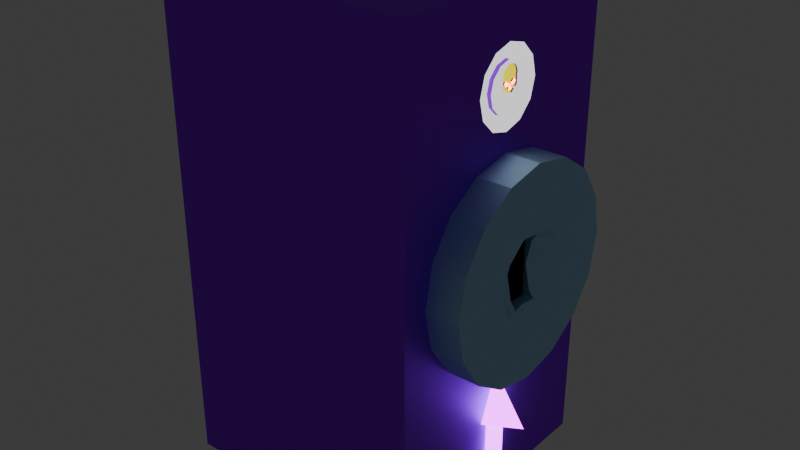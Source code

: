 # Source: CoinTaker.blend  (saved by Blender 4.5.88; exported with 4.5.12 LTS)
import bpy
from mathutils import Matrix  # noqa: F401  (used for matrix-valued properties, if any)

bpy.ops.wm.read_factory_settings(use_empty=True)
scene = bpy.context.scene
scene.name = 'Scene'

# ---- collections
col_collection = bpy.data.collections.new('Collection'); scene.collection.children.link(col_collection)

# ---- materials (node trees are filled in below, after node groups)
mat_body = bpy.data.materials.new('Body')
mat_body.alpha_threshold = 0.0
mat_body.preview_render_type = 'CUBE'
mat_body.roughness = 0.5
mat_body.line_color = (0.0, 0.0, 0.0, 1.0)
mat_skull = bpy.data.materials.new('Skull')
mat_skulleyes = bpy.data.materials.new('SkullEyes')
mat_material = bpy.data.materials.new('Material')
mat_material_001 = bpy.data.materials.new('Material.001')
mat_material_002 = bpy.data.materials.new('Material.002')
mat_material_003 = bpy.data.materials.new('Material.003')

# ---- material node trees
mat_body.use_nodes = True; mat_body.node_tree.nodes.clear()
_N = mat_body.node_tree.nodes; _L = mat_body.node_tree.links
n0 = _N.new('ShaderNodeOutputMaterial'); n0.name = 'Material Output'; n0.location = (200, 100)
n1 = _N.new('ShaderNodeBsdfMetallic'); n1.name = 'Metallic BSDF'; n1.location = (-200, 100)
n1.inputs[0].default_value = (0.3734, 0.0, 1.0, 1.0)
n1.inputs[4].default_value = 0.5648
_L.new(n1.outputs[0], n0.inputs[0])
n0.is_active_output = True
mat_skull.use_nodes = True; mat_skull.node_tree.nodes.clear()
_N = mat_skull.node_tree.nodes; _L = mat_skull.node_tree.links
n0 = _N.new('ShaderNodeBsdfPrincipled'); n0.name = 'Principled BSDF'; n0.location = (-200, 100)
n0.inputs[0].default_value = (1.0, 0.7925, 0.0, 1.0)
n0.inputs[1].default_value = 1.0
n0.inputs[2].default_value = 1.0
n0.inputs[27].default_value = (1.0, 0.8564, 0.0, 1.0)
n0.inputs[28].default_value = 1.0
n1 = _N.new('ShaderNodeOutputMaterial'); n1.name = 'Material Output'; n1.location = (200, 100)
_L.new(n0.outputs[0], n1.inputs[0])
n1.is_active_output = True
mat_skulleyes.use_nodes = True; mat_skulleyes.node_tree.nodes.clear()
_N = mat_skulleyes.node_tree.nodes; _L = mat_skulleyes.node_tree.links
n0 = _N.new('ShaderNodeBsdfPrincipled'); n0.name = 'Principled BSDF'; n0.location = (-200, 100)
n0.inputs[0].default_value = (0.8, 0.0009995, 0.0, 1.0)
n0.inputs[27].default_value = (1.0, 0.1714, 0.0, 1.0)
n0.inputs[28].default_value = 15.2
n1 = _N.new('ShaderNodeOutputMaterial'); n1.name = 'Material Output'; n1.location = (200, 100)
_L.new(n0.outputs[0], n1.inputs[0])
n1.is_active_output = True
mat_material.use_nodes = True; mat_material.node_tree.nodes.clear()
_N = mat_material.node_tree.nodes; _L = mat_material.node_tree.links
n0 = _N.new('ShaderNodeBsdfPrincipled'); n0.name = 'Principled BSDF'; n0.location = (-200, 100)
n0.inputs[0].default_value = (0.0262, 0.0, 0.2404, 1.0)
n0.inputs[1].default_value = 1.0
n0.inputs[2].default_value = 0.6204
n0.inputs[27].default_value = (0.2071, 0.2071, 0.2071, 1.0)
n0.inputs[28].default_value = 4.7
n1 = _N.new('ShaderNodeOutputMaterial'); n1.name = 'Material Output'; n1.location = (200, 100)
_L.new(n0.outputs[0], n1.inputs[0])
n1.is_active_output = True
mat_material_001.use_nodes = True; mat_material_001.node_tree.nodes.clear()
_N = mat_material_001.node_tree.nodes; _L = mat_material_001.node_tree.links
n0 = _N.new('ShaderNodeBsdfPrincipled'); n0.name = 'Principled BSDF'; n0.location = (-200, 100)
n0.inputs[0].default_value = (0.5151, 0.8004, 1.0, 1.0)
n0.inputs[1].default_value = 1.0
n0.inputs[2].default_value = 0.6574
n1 = _N.new('ShaderNodeOutputMaterial'); n1.name = 'Material Output'; n1.location = (200, 100)
_L.new(n0.outputs[0], n1.inputs[0])
n1.is_active_output = True
mat_material_002.use_nodes = True; mat_material_002.node_tree.nodes.clear()
_N = mat_material_002.node_tree.nodes; _L = mat_material_002.node_tree.links
n0 = _N.new('ShaderNodeBsdfPrincipled'); n0.name = 'Principled BSDF'; n0.location = (-200, 100)
n0.inputs[27].default_value = (0.6983, 0.0, 1.0, 1.0)
n0.inputs[28].default_value = 6.6
n1 = _N.new('ShaderNodeOutputMaterial'); n1.name = 'Material Output'; n1.location = (200, 100)
_L.new(n0.outputs[0], n1.inputs[0])
n1.is_active_output = True
mat_material_003.use_nodes = True; mat_material_003.node_tree.nodes.clear()
_N = mat_material_003.node_tree.nodes; _L = mat_material_003.node_tree.links
n0 = _N.new('ShaderNodeBsdfPrincipled'); n0.name = 'Principled BSDF'; n0.location = (-200, 100)
n0.inputs[0].default_value = (0.0, 0.0, 0.0, 1.0)
n0.inputs[2].default_value = 1.0
n1 = _N.new('ShaderNodeOutputMaterial'); n1.name = 'Material Output'; n1.location = (200, 100)
_L.new(n0.outputs[0], n1.inputs[0])
n1.is_active_output = True

# ---- world
world_world = bpy.data.worlds.new('World'); scene.world = world_world
world_world.use_nodes = True; world_world.node_tree.nodes.clear()
_N = world_world.node_tree.nodes; _L = world_world.node_tree.links
n0 = _N.new('ShaderNodeOutputWorld'); n0.name = 'World Output'; n0.location = (200, 100)
n1 = _N.new('ShaderNodeBackground'); n1.name = 'Background'; n1.location = (-200, 100)
n1.inputs[0].default_value = (0.05088, 0.05088, 0.05088, 1.0)
_L.new(n1.outputs[0], n0.inputs[0])
n0.is_active_output = True
world_world.color = (0.05088, 0.05088, 0.05088)
world_world.sun_shadow_jitter_overblur = 0.0

# ---- meshes
me_cube = bpy.data.meshes.new('Cube')
me_cube.from_pydata([(1.0, 1.0, 1.206), (0.9876, -0.05025, 1.219), (0.9992, 0.08634, 1.394), (0.9876, -0.07038, 1.245), (0.9876, -0.03551, 1.217), (1.0, 1.0, -0.7942), (0.9876, -0.03636, 1.211), (0.9992, -0.005289, 1.419), (0.9876, -0.01112, 1.191), (0.9992, 0.1534, 1.327), (0.9876, 0.03233, 1.191), (1.0, -1.0, 1.206), (0.9992, 0.178, 1.235), (0.9876, -0.06556, 1.256), (1.0, -1.0, -0.7942), (0.9876, -0.06953, 1.28), (-1.0, 1.0, 1.0), (0.9876, -0.06499, 1.285), (0.9876, -0.06839, 1.322), (0.9992, 0.1534, 1.144), (-1.0, 1.0, -1.0), (0.9876, -0.06329, 1.338), (0.9876, -0.05419, 1.357), (0.9992, 0.08634, 1.077), (0.9876, -0.03422, 1.374), (0.9992, -0.005289, 1.052), (-1.0, -1.0, 1.0), (0.9876, -0.009484, 1.383), (0.9876, 0.02715, 1.384), (-1.0, -1.0, -1.0), (0.9992, -0.09692, 1.077), (0.9876, 0.05777, 1.373), (1.0, -1.0, 1.9), (0.9876, 0.07819, 1.35), (0.9876, 0.09038, 1.317), (0.9992, -0.164, 1.144), (0.9876, 0.08471, 1.284), (-1.0, -1.0, 1.9), (0.9876, 0.09066, 1.28), (0.9992, -0.1885, 1.235), (0.9876, 0.08527, 1.257), (1.0, 1.0, 1.9), (0.9876, 0.0918, 1.247), (0.9992, -0.164, 1.327), (0.9876, 0.07422, 1.22), (-1.0, 1.0, 1.9), (0.9876, 0.05522, 1.216), (0.9992, -0.09692, 1.394), (0.9876, 0.05721, 1.212), (0.9492, 0.1143, 1.443), (0.9876, 0.0101, 1.255), (0.9664, 0.1358, 1.48), (0.9876, 0.0138, 1.253), (0.9492, -0.005289, 1.475), (0.9876, 0.01749, 1.251), (-1.0, 1.0, -1.9), (0.9876, 0.02159, 1.235), (-1.0, -1.0, -1.9), (0.9876, 0.02911, 1.224), (0.9664, -0.005289, 1.518), (1.0, 1.0, -1.9), (0.9876, 0.02829, 1.221), (1.0, -1.0, -1.9), (0.9876, 0.02022, 1.214), (0.9492, 0.2019, 1.355), (0.9876, 0.01598, 1.214), (0.9664, 0.2391, 1.377), (0.9876, 0.01257, 1.22), (0.9492, 0.2339, 1.235), (0.9876, 0.009967, 1.221), (0.9664, 0.2769, 1.235), (0.9876, 0.00778, 1.219), (0.9492, 0.2019, 1.116), (0.9876, 0.005592, 1.215), (0.9664, 0.2391, 1.094), (0.9876, 0.0001227, 1.215), (0.9492, 0.1143, 1.028), (0.9876, -0.007808, 1.223), (0.9876, -0.006987, 1.226), (0.9664, 0.1358, 0.9911), (0.9876, -0.001655, 1.235), (0.9492, -0.005289, 0.9963), (0.9876, 0.002037, 1.245), (0.9664, -0.005289, 0.9533), (0.9492, -0.1249, 1.028), (0.9876, 0.003814, 1.252), (0.9664, -0.1464, 0.9911), (0.9876, 0.05781, 1.279), (0.9876, 0.05272, 1.28), (0.9492, -0.2125, 1.116), (0.9664, -0.2497, 1.094), (0.9876, 0.04944, 1.277), (0.9876, 0.03106, 1.264), (0.9492, -0.2445, 1.235), (0.9664, -0.2875, 1.235), (0.9876, 0.02729, 1.262), (0.9492, -0.2125, 1.355), (0.9876, 0.02089, 1.264), (0.9664, -0.2497, 1.377), (0.9876, 0.01826, 1.262), (0.9492, -0.1249, 1.443), (0.9876, 0.01958, 1.259), (0.9664, -0.1464, 1.48), (0.9876, 0.02647, 1.248), (0.9876, 0.02975, 1.245), (0.9691, -0.005289, 1.419), (0.9876, 0.03746, 1.243), (0.9492, -0.005289, 1.439), (0.9492, 0.09662, 1.412), (0.9876, 0.0455, 1.243), (0.9876, 0.05042, 1.245), (0.9691, 0.08634, 1.394), (0.9876, 0.0624, 1.251), (0.9492, 0.1712, 1.337), (0.9691, 0.1534, 1.327), (0.9876, 0.06503, 1.255), (0.9492, 0.1985, 1.235), (0.9876, 0.06667, 1.264), (0.9691, 0.178, 1.235), (0.9876, 0.06699, 1.271), (0.9876, 0.06503, 1.274), (0.9492, 0.1712, 1.134), (0.9691, 0.1534, 1.144), (0.9876, 0.001137, 1.261), (0.9876, -0.04507, 1.258), (0.9492, 0.09662, 1.059), (0.9876, 0.001206, 1.263), (0.9691, 0.08634, 1.077), (0.9492, -0.005289, 1.032), (0.9876, -0.0006932, 1.265), (0.9691, -0.005289, 1.052), (0.9876, -0.003257, 1.263), (0.9876, -0.00639, 1.263), (0.9492, -0.1072, 1.059), (0.9691, -0.09692, 1.077), (0.9876, -0.01028, 1.263), (0.9876, -0.02842, 1.277), (0.9492, -0.1818, 1.134), (0.9691, -0.164, 1.144), (0.9876, -0.03269, 1.28), (0.9492, -0.2091, 1.235), (0.9876, -0.03545, 1.28), (0.9876, -0.03934, 1.277), (0.9691, -0.1885, 1.235), (0.9492, -0.1818, 1.337), (0.9876, -0.0456, 1.272), (0.9691, -0.164, 1.327), (0.9876, -0.04712, 1.27), (0.9492, -0.1072, 1.412), (0.9876, -0.04627, 1.263), (0.9691, -0.09692, 1.394), (0.9876, -0.04409, 1.253), (1.0, -0.2603, 1.088), (0.9876, -0.03782, 1.248), (1.0, -0.2918, 1.206), (0.9876, -0.02794, 1.243), (0.9876, -0.02301, 1.242), (1.0, -0.1525, 0.9805), (1.0, 0.1419, 0.9805), (0.9876, -0.0175, 1.243), (1.0, 0.2812, 1.206), (0.9876, -0.01028, 1.244), (1.0, 0.2497, 1.088), (0.9876, -0.007814, 1.246), (1.0, -0.005289, 0.9411), (0.9876, -0.00601, 1.248), (1.0, -0.2997, 1.235), (0.9876, 0.001016, 1.258), (1.0, -0.1525, 1.49), (1.0, -0.2603, 1.383), (1.0, 0.1419, 1.49), (1.0, 0.2891, 1.235), (1.0, 0.2497, 1.383), (1.0, -0.005289, 1.53), (0.9992, -0.06839, 1.322), (0.9992, -0.03422, 1.374), (0.9992, -0.06329, 1.338), (0.9992, -0.05419, 1.357), (0.9992, 0.02715, 1.384), (0.9992, 0.05777, 1.373), (0.9992, 0.09066, 1.28), (0.9992, 0.09038, 1.317), (0.9992, 0.08471, 1.284), (0.9992, 0.07819, 1.35), (0.9992, -0.06953, 1.28), (0.9992, -0.07038, 1.245), (0.9992, -0.06556, 1.256), (0.9992, -0.04712, 1.27), (0.9992, -0.0456, 1.272), (0.9992, -0.06499, 1.285), (0.9992, -0.05025, 1.219), (0.9992, -0.04627, 1.263), (0.9992, -0.04409, 1.253), (0.9992, -0.04507, 1.258), (0.9992, -0.03269, 1.28), (0.9992, -0.02794, 1.243), (0.9992, -0.03551, 1.217), (0.9992, -0.03636, 1.211), (0.9992, -0.03934, 1.277), (0.9992, -0.02842, 1.277), (0.9992, -0.03545, 1.28), (0.9992, -0.03782, 1.248), (0.9992, -0.02301, 1.242), (0.9992, -0.006987, 1.226), (0.9992, -0.007808, 1.223), (0.9992, -0.0175, 1.243), (0.9992, -0.01028, 1.263), (0.9992, -0.003257, 1.263), (0.9992, -0.0006932, 1.265), (0.9992, 0.001016, 1.258), (0.9992, 0.001206, 1.263), (0.9992, -0.00601, 1.248), (0.9992, 0.002037, 1.245), (0.9992, 0.001137, 1.261), (0.9992, 0.0001227, 1.215), (0.9992, -0.01112, 1.191), (0.9992, -0.001655, 1.235), (0.9992, -0.01028, 1.244), (0.9992, -0.007814, 1.246), (0.9992, -0.00639, 1.263), (0.9992, -0.009484, 1.383), (0.9992, 0.003814, 1.252), (0.9992, 0.005592, 1.215), (0.9992, 0.01598, 1.214), (0.9992, 0.01257, 1.22), (0.9992, 0.00778, 1.219), (0.9992, 0.009967, 1.221), (0.9992, 0.0138, 1.253), (0.9992, 0.0101, 1.255), (0.9992, 0.01826, 1.262), (0.9992, 0.01958, 1.259), (0.9992, 0.02089, 1.264), (0.9992, 0.02829, 1.221), (0.9992, 0.02911, 1.224), (0.9992, 0.02729, 1.262), (0.9992, 0.02159, 1.235), (0.9992, 0.02647, 1.248), (0.9992, 0.02022, 1.214), (0.9992, 0.01749, 1.251), (0.9992, 0.02975, 1.245), (0.9992, 0.03106, 1.264), (0.9992, 0.03746, 1.243), (0.9992, 0.0455, 1.243), (0.9992, 0.05522, 1.216), (0.9992, 0.05272, 1.28), (0.9992, 0.05721, 1.212), (0.9992, 0.05042, 1.245), (0.9992, 0.04944, 1.277), (0.9992, 0.06503, 1.255), (0.9992, 0.0624, 1.251), (0.9992, 0.08527, 1.257), (0.9992, 0.0918, 1.247), (0.9992, 0.07422, 1.22), (0.9992, 0.06667, 1.264), (0.9992, 0.06699, 1.271), (0.9992, 0.06503, 1.274), (0.9992, 0.03233, 1.191), (0.9992, 0.05781, 1.279)], [], [(0, 16, 45, 41), (14, 11, 26, 29), (29, 26, 16, 20), (29, 20, 55, 57), (152, 154, 11, 14, 5, 0, 160, 162, 158, 164, 157), (20, 16, 0, 5), (26, 11, 32, 37), (16, 26, 37, 45), (171, 160, 0, 41, 32, 11, 154, 166, 169, 168, 173, 170, 172), (41, 45, 37, 32), (55, 60, 62, 57), (5, 14, 62, 60), (20, 5, 60, 55), (14, 29, 57, 62), (118, 12, 19, 122), (127, 23, 25, 130), (116, 68, 64, 113), (143, 39, 43, 146), (130, 25, 30, 134), (114, 9, 12, 118), (150, 47, 7, 105), (146, 43, 47, 150), (134, 30, 35, 138), (122, 19, 23, 127), (138, 35, 39, 143), (181, 9, 2, 7, 220, 178, 179, 183), (194, 200, 198, 188, 187, 191, 193, 192, 201, 195, 202, 205, 217, 218, 211, 209, 213, 210, 208, 207, 219, 206, 199), (230, 236, 239, 241, 242, 246, 249, 248, 253, 254, 255, 257, 244, 247, 240, 234, 231, 229), (232, 233, 235, 238, 227, 228, 221, 212, 216, 203, 204, 214, 222, 225, 226, 224, 223, 237), (243, 245, 256, 215, 197, 196, 190, 185, 186, 184, 189, 174, 176, 177, 175, 220, 7, 47, 43, 39, 35, 30, 25, 23, 19, 12, 9, 181, 182, 180, 250, 251, 252), (144, 96, 93, 140), (133, 84, 81, 128), (121, 72, 68, 116), (148, 100, 96, 144), (107, 53, 100, 148), (137, 89, 84, 133), (125, 76, 72, 121), (111, 2, 9, 114), (113, 64, 49, 108), (140, 93, 89, 137), (128, 81, 76, 125), (49, 51, 59, 53), (173, 59, 51, 170), (64, 66, 51, 49), (170, 51, 66, 172), (68, 70, 66, 64), (172, 66, 70, 171), (72, 74, 70, 68), (160, 171, 70, 74, 162), (76, 79, 74, 72), (162, 74, 79, 158), (81, 83, 79, 76), (158, 79, 83, 164), (84, 86, 83, 81), (164, 83, 86, 157), (89, 90, 86, 84), (157, 86, 90, 152), (93, 94, 90, 89), (154, 152, 90, 94, 166), (96, 98, 94, 93), (166, 94, 98, 169), (100, 102, 98, 96), (169, 98, 102, 168), (53, 59, 102, 100), (168, 102, 59, 173), (105, 7, 2, 111), (111, 108, 107, 105), (114, 113, 108, 111), (118, 116, 113, 114), (122, 121, 116, 118), (127, 125, 121, 122), (130, 128, 125, 127), (134, 133, 128, 130), (138, 137, 133, 134), (143, 140, 137, 138), (146, 144, 140, 143), (150, 148, 144, 146), (105, 107, 148, 150), (108, 49, 53, 107), (4, 6, 8, 10, 48, 46, 44, 58, 61, 63, 65, 67, 69, 71, 73, 75, 77, 1), (142, 145, 188, 198), (13, 3, 1, 77, 78, 80, 82, 85, 50, 52, 54, 56, 58, 44, 42, 40, 38, 36, 87, 120, 119, 117, 115, 112, 110, 109, 106, 104, 103, 101, 99, 123, 167, 165, 163, 161, 159, 156, 155, 153, 151, 124), (129, 126, 88, 87, 36, 34, 33, 31, 28, 27, 24, 22, 21, 18, 17, 15, 13, 124, 149, 147, 145, 142, 141, 139, 136, 135, 132, 131), (91, 92, 240, 247), (141, 142, 198, 200), (99, 97, 95, 92, 91, 88, 126, 123), (18, 21, 176, 174), (48, 10, 256, 245), (6, 4, 196, 197), (36, 38, 180, 182), (21, 22, 177, 176), (8, 6, 197, 215), (38, 40, 250, 180), (24, 27, 220, 175), (10, 8, 215, 256), (40, 42, 251, 250), (27, 28, 178, 220), (3, 13, 186, 185), (42, 44, 252, 251), (28, 31, 179, 178), (13, 15, 184, 186), (44, 46, 243, 252), (31, 33, 183, 179), (15, 17, 189, 184), (46, 48, 245, 243), (1, 3, 185, 190), (33, 34, 181, 183), (17, 18, 174, 189), (22, 24, 175, 177), (4, 1, 190, 196), (34, 36, 182, 181), (92, 95, 234, 240), (145, 147, 187, 188), (95, 97, 231, 234), (147, 149, 191, 187), (97, 99, 229, 231), (52, 50, 228, 227), (149, 124, 193, 191), (99, 101, 230, 229), (54, 52, 227, 238), (123, 126, 210, 213), (101, 103, 236, 230), (56, 54, 238, 235), (124, 151, 192, 193), (103, 104, 239, 236), (58, 56, 235, 233), (151, 153, 201, 192), (104, 106, 241, 239), (61, 58, 233, 232), (153, 155, 195, 201), (106, 109, 242, 241), (63, 61, 232, 237), (155, 156, 202, 195), (109, 110, 246, 242), (65, 63, 237, 223), (156, 159, 205, 202), (110, 112, 249, 246), (67, 65, 223, 224), (159, 161, 217, 205), (112, 115, 248, 249), (69, 67, 224, 226), (161, 163, 218, 217), (115, 117, 253, 248), (71, 69, 226, 225), (163, 165, 211, 218), (117, 119, 254, 253), (73, 71, 225, 222), (165, 167, 209, 211), (119, 120, 255, 254), (75, 73, 222, 214), (167, 123, 213, 209), (120, 87, 257, 255), (77, 75, 214, 204), (78, 77, 204, 203), (80, 78, 203, 216), (82, 80, 216, 212), (126, 129, 208, 210), (85, 82, 212, 221), (129, 131, 207, 208), (50, 85, 221, 228), (131, 132, 219, 207), (132, 135, 206, 219), (135, 136, 199, 206), (136, 139, 194, 199), (87, 88, 244, 257), (139, 141, 200, 194), (88, 91, 247, 244)])
me_cube.polygons.foreach_set('use_smooth', [0, 0, 0, 0, 0, 0, 0, 0, 0, 0, 0, 0, 0, 0, 1, 1, 1, 1, 1, 1, 1, 1, 1, 1, 1, 1, 1, 1, 1, 1, 1, 1, 1, 1, 1, 1, 1, 1, 1, 1, 1, 1, 1, 1, 1, 1, 1, 1, 1, 1, 1, 1, 1, 1, 1, 1, 1, 1, 1, 1, 1, 1, 1, 1, 1, 1, 1, 1, 1, 1, 1, 1, 1, 1, 1, 1, 1, 1, 1, 1, 1, 1, 1, 1, 1, 1, 1, 1, 1, 1, 1, 1, 1, 1, 1, 1, 1, 1, 1, 1, 1, 1, 1, 1, 1, 1, 1, 1, 1, 1, 1, 1, 1, 1, 1, 1, 1, 1, 1, 1, 1, 1, 1, 1, 1, 1, 1, 1, 1, 1, 1, 1, 1, 1, 1, 1, 1, 1, 1, 1, 1, 1, 1, 1, 1, 1, 1, 1, 1, 1, 1, 1, 1, 1, 1, 1, 1, 1, 1, 1, 1, 1, 1, 1, 1, 1, 1])
me_cube.polygons.foreach_set('material_index', [0, 0, 0, 0, 0, 0, 0, 0, 0, 0, 0, 0, 0, 0, 3, 0, 3, 0, 0, 3, 0, 0, 0, 0, 0, 3, 2, 2, 2, 3, 3, 3, 3, 3, 3, 3, 3, 3, 3, 3, 3, 3, 3, 3, 3, 3, 3, 3, 3, 3, 3, 3, 3, 3, 3, 3, 3, 3, 3, 3, 3, 3, 3, 3, 3, 3, 3, 3, 3, 3, 3, 3, 3, 3, 3, 3, 3, 3, 3, 1, 0, 1, 1, 0, 0, 1, 3, 0, 3, 0, 3, 3, 0, 0, 3, 0, 0, 3, 0, 0, 3, 3, 0, 3, 0, 3, 0, 3, 3, 3, 0, 3, 0, 3, 0, 0, 3, 0, 0, 3, 3, 0, 2, 0, 2, 3, 1, 0, 3, 0, 0, 3, 0, 0, 0, 0, 0, 0, 0, 3, 0, 0, 3, 3, 0, 0, 0, 3, 3, 0, 2, 3, 0, 0, 0, 0, 0, 0, 1, 0, 0, 3, 3, 3, 3, 3, 0])
_k = set([(1, 3), (1, 4), (1, 190), (2, 7), (2, 9), (2, 111), (3, 13), (3, 185), (4, 6), (4, 196), (6, 8), (6, 197), (7, 47), (7, 105), (8, 10), (8, 215), (9, 12), (9, 114), (10, 48), (10, 256), (12, 19), (12, 118), (13, 15), (13, 186), (15, 17), (15, 184), (17, 18), (17, 189), (18, 21), (18, 174), (19, 23), (19, 122), (21, 22), (21, 176), (22, 24), (22, 177), (23, 25), (23, 127), (24, 27), (24, 175), (25, 30), (25, 130), (27, 28), (27, 220), (28, 31), (28, 178), (30, 35), (30, 134), (31, 33), (31, 179), (33, 34), (33, 183), (34, 36), (34, 181), (35, 39), (35, 138), (36, 38), (36, 182), (38, 40), (38, 180), (39, 43), (39, 143), (40, 42), (40, 250), (42, 44), (42, 251), (43, 47), (43, 146), (44, 46), (44, 252), (46, 48), (46, 243), (47, 150), (48, 245), (49, 51), (49, 53), (49, 64), (50, 52), (50, 85), (50, 228), (51, 59), (51, 66), (51, 170), (52, 54), (52, 227), (53, 59), (53, 100), (54, 56), (54, 238), (56, 58), (56, 235), (58, 61), (58, 233), (59, 102), (59, 173), (61, 63), (61, 232), (63, 65), (63, 237), (64, 66), (64, 68), (65, 67), (65, 223), (66, 70), (66, 172), (67, 69), (67, 224), (68, 70), (68, 72), (69, 71), (69, 226), (70, 74), (70, 171), (71, 73), (71, 225), (72, 74), (72, 76), (73, 75), (73, 222), (74, 79), (74, 162), (75, 77), (75, 214), (76, 79), (76, 81), (77, 78), (77, 204), (78, 80), (78, 203), (79, 83), (79, 158), (80, 82), (80, 216), (81, 83), (81, 84), (82, 85), (82, 212), (83, 86), (83, 164), (84, 86), (84, 89), (85, 221), (86, 90), (86, 157), (87, 88), (87, 120), (87, 257), (88, 91), (88, 244), (89, 90), (89, 93), (90, 94), (90, 152), (91, 92), (91, 247), (92, 95), (92, 240), (93, 94), (93, 96), (94, 98), (94, 166), (95, 97), (95, 234), (96, 98), (96, 100), (97, 99), (97, 231), (98, 102), (98, 169), (99, 101), (99, 229), (100, 102), (101, 103), (101, 230), (102, 168), (103, 104), (103, 236), (104, 106), (104, 239), (105, 107), (105, 111), (105, 150), (106, 109), (106, 241), (107, 108), (107, 148), (108, 111), (108, 113), (109, 110), (109, 242), (110, 112), (110, 246), (111, 114), (112, 115), (112, 249), (113, 114), (113, 116), (114, 118), (115, 117), (115, 248), (116, 118), (116, 121), (117, 119), (117, 253), (118, 122), (119, 120), (119, 254), (120, 255), (121, 122), (121, 125), (122, 127), (123, 126), (123, 167), (124, 149), (124, 151), (125, 127), (125, 128), (126, 129), (126, 210), (127, 130), (128, 130), (128, 133), (129, 131), (129, 208), (130, 134), (131, 132), (131, 207), (132, 135), (132, 219), (133, 134), (133, 137), (134, 138), (135, 136), (135, 206), (136, 139), (136, 199), (137, 138), (137, 140), (138, 143), (139, 141), (139, 194), (140, 143), (140, 144), (141, 142), (141, 200), (142, 145), (142, 198), (143, 146), (144, 146), (144, 148), (145, 147), (145, 188), (146, 150), (147, 149), (147, 187), (148, 150), (149, 191), (151, 153), (151, 192), (153, 155), (153, 201), (155, 156), (155, 195), (156, 159), (156, 202), (159, 161), (161, 163), (161, 217), (163, 165), (163, 218), (165, 167), (165, 211), (167, 209)])
me_cube.attributes.new('sharp_edge', 'BOOLEAN', 'EDGE').data.foreach_set('value', [ (min(e.vertices), max(e.vertices)) in _k for e in me_cube.edges])
_uv = me_cube.uv_layers.new(name='UVMap')
_uv.uv.foreach_set('vector', [0.625, 0.5, 0.625, 0.25, 0.625, 0.25, 0.625, 0.5, 0.375, 0.75, 0.625, 0.75, 0.625, 1.0, 0.375, 1.0, 0.375, 0.0, 0.625, 0.0, 0.625, 0.25, 0.375, 0.25, 0.375, 0.0, 0.375, 0.25, 0.375, 0.25, 0.375, 0.0, 0.6103, 0.6575, 0.625, 0.6615, 0.625, 0.75, 0.375, 0.75, 0.375, 0.5, 0.625, 0.5, 0.625, 0.5899, 0.6103, 0.5938, 0.5968, 0.6073, 0.5919, 0.6257, 0.5968, 0.6441, 0.375, 0.25, 0.625, 0.25, 0.625, 0.5, 0.375, 0.5, 0.625, 1.0, 0.625, 0.75, 0.625, 0.75, 0.625, 1.0, 0.625, 0.25, 0.625, 0.0, 0.625, 0.0, 0.625, 0.25, 0.625, 0.5889, 0.625, 0.5899, 0.625, 0.5, 0.625, 0.5, 0.625, 0.75, 0.625, 0.75, 0.625, 0.6615, 0.625, 0.6625, 0.625, 0.6575, 0.625, 0.6441, 0.625, 0.6257, 0.625, 0.6073, 0.625, 0.5938, 0.625, 0.5, 0.875, 0.5, 0.875, 0.75, 0.625, 0.75, 0.125, 0.5, 0.375, 0.5, 0.375, 0.75, 0.125, 0.75, 0.375, 0.5, 0.375, 0.75, 0.375, 0.75, 0.375, 0.5, 0.375, 0.25, 0.375, 0.5, 0.375, 0.5, 0.375, 0.25, 0.375, 0.75, 0.375, 1.0, 0.375, 1.0, 0.375, 0.75, 0.0, 0.0, 0.0, 0.0, 0.0, 0.0, 0.0, 0.0, 0.0, 0.0, 0.0, 0.0, 0.0, 0.0, 0.0, 0.0, 0.0, 0.0, 0.0, 0.0, 0.0, 0.0, 0.0, 0.0, 0.0, 0.0, 0.0, 0.0, 0.0, 0.0, 0.0, 0.0, 0.0, 0.0, 0.0, 0.0, 0.0, 0.0, 0.0, 0.0, 0.0, 0.0, 0.0, 0.0, 0.0, 0.0, 0.0, 0.0, 0.0, 0.0, 0.0, 0.0, 0.0, 0.0, 0.0, 0.0, 0.0, 0.0, 0.0, 0.0, 0.0, 0.0, 0.0, 0.0, 0.0, 0.0, 0.0, 0.0, 0.0, 0.0, 0.0, 0.0, 0.0, 0.0, 0.0, 0.0, 0.0, 0.0, 0.0, 0.0, 0.0, 0.0, 0.0, 0.0, 0.0, 0.0, 0.0, 0.0, 0.0, 0.0, 0.0, 0.0, 0.0, 0.0, 0.0, 0.0, 0.0, 0.0, 0.0, 0.0, 0.0, 0.0, 0.0, 0.0, 0.0, 0.0, 0.0, 0.0, 0.0, 0.0, 0.0, 0.0, 0.0, 0.0, 0.0, 0.0, 0.0, 0.0, 0.0, 0.0, 0.0, 0.0, 0.0, 0.0, 0.0, 0.0, 0.0, 0.0, 0.0, 0.0, 0.0, 0.0, 0.0, 0.0, 0.0, 0.0, 0.0, 0.0, 0.0, 0.0, 0.0, 0.0, 0.0, 0.0, 0.0, 0.0, 0.0, 0.0, 0.0, 0.0, 0.0, 0.0, 0.0, 0.0, 0.0, 0.0, 0.0, 0.0, 0.0, 0.0, 0.0, 0.0, 0.0, 0.0, 0.0, 0.0, 0.0, 0.0, 0.0, 0.0, 0.0, 0.0, 0.0, 0.0, 0.0, 0.0, 0.0, 0.0, 0.0, 0.0, 0.0, 0.0, 0.0, 0.0, 0.0, 0.0, 0.0, 0.0, 0.0, 0.0, 0.0, 0.0, 0.0, 0.0, 0.0, 0.0, 0.0, 0.0, 0.0, 0.0, 0.0, 0.0, 0.0, 0.0, 0.0, 0.0, 0.0, 0.0, 0.0, 0.0, 0.0, 0.0, 0.0, 0.0, 0.0, 0.0, 0.0, 0.0, 0.0, 0.0, 0.0, 0.0, 0.0, 0.0, 0.0, 0.0, 0.0, 0.0, 0.0, 0.0, 0.0, 0.0, 0.0, 0.0, 0.0, 0.0, 0.0, 0.0, 0.0, 0.0, 0.0, 0.0, 0.0, 0.0, 0.0, 0.0, 0.0, 0.0, 0.0, 0.0, 0.0, 0.0, 0.0, 0.0, 0.0, 0.0, 0.0, 0.0, 0.0, 0.0, 0.0, 0.0, 0.0, 0.0, 0.0, 0.0, 0.0, 0.0, 0.0, 0.0, 0.0, 0.0, 0.0, 0.0, 0.0, 0.0, 0.0, 0.0, 0.0, 0.0, 0.0, 0.0, 0.0, 0.0, 0.0, 0.0, 0.0, 0.0, 0.0, 0.0, 0.0, 0.0, 0.0, 0.0, 0.0, 0.0, 0.0, 0.0, 0.0, 0.0, 0.0, 0.0, 0.0, 0.0, 0.0, 0.0, 0.0, 0.0, 0.0, 0.0, 0.0, 0.0, 0.0, 0.0, 0.0, 0.0, 0.0, 0.0, 0.0, 0.0, 0.0, 0.0, 0.0, 0.0, 0.0, 0.0, 0.0, 0.0, 0.0, 0.0, 0.0, 0.0, 0.0, 0.0, 0.0, 0.0, 0.0, 0.0, 0.0, 0.0, 0.0, 0.0, 0.0, 0.0, 0.0, 0.0, 0.0, 0.0, 0.0, 0.0, 0.0, 0.0, 0.0, 0.0, 0.0, 0.0, 0.0, 0.0, 0.0, 0.0, 0.0, 0.0, 0.0, 0.0, 0.0, 0.0, 0.0, 0.0, 0.0, 0.0, 0.0, 0.0, 0.0, 0.0, 0.0, 0.0, 0.0, 0.0, 0.0, 0.0, 0.0, 0.0, 0.0, 0.0, 0.0, 0.0, 0.0, 0.0, 0.0, 0.0, 0.0, 0.0, 0.0, 0.0, 0.0, 0.0, 0.0, 0.0, 0.0, 0.0, 0.0, 0.0, 0.0, 0.0, 0.0, 0.0, 0.0, 0.0, 0.0, 0.0, 0.0, 0.0, 0.0, 0.0, 0.0, 0.0, 0.0, 0.0, 0.0, 0.0, 0.0, 0.0, 0.0, 0.0, 0.0, 0.0, 0.0, 0.0, 0.0, 0.0, 0.0, 0.0, 0.0, 0.0, 0.0, 0.0, 0.0, 0.0, 0.0, 0.0, 0.0, 0.0, 0.0, 0.0, 0.0, 0.0, 0.0, 0.0, 0.0, 0.0, 0.0, 0.0, 0.0, 0.0, 0.0, 0.0, 0.0, 0.0, 0.0, 0.0, 0.0, 0.0, 0.0, 0.0, 0.0, 0.0, 0.0, 0.0, 0.0, 0.0, 0.0, 0.0, 0.0, 0.0, 0.0, 0.0, 0.0, 0.0, 0.0, 0.0, 0.0, 0.0, 0.0, 0.0, 0.0, 0.0, 0.0, 0.0, 0.0, 0.0, 0.0, 0.0, 0.0, 0.0, 0.0, 0.0, 0.0, 0.0, 0.0, 0.0, 0.0, 0.0, 0.0, 0.0, 0.0, 0.0, 0.0, 0.0, 0.0, 0.0, 0.0, 0.0, 0.0, 0.0, 0.0, 0.0, 0.0, 0.0, 0.0, 0.0, 0.0, 0.0, 0.0, 0.0, 0.0, 0.0, 0.0, 0.0, 0.0, 0.0, 0.0, 0.0, 0.0, 0.0, 0.0, 0.0, 0.0, 0.0, 0.0, 0.0, 0.0, 0.0, 0.0, 0.0, 0.0, 0.0, 0.0, 0.0, 0.0, 0.0, 0.0, 0.0, 0.0, 0.0, 0.0, 0.0, 0.0, 0.0, 0.0, 0.0, 0.0, 0.0, 0.0, 0.0, 0.0, 0.0, 0.0, 0.0, 0.0, 0.0, 0.0, 0.0, 0.0, 0.0, 0.0, 0.0, 0.0, 0.0, 0.0, 0.0, 0.0, 0.0, 0.0, 0.0, 0.0, 0.0, 0.0, 0.0, 0.0, 0.0, 0.0, 0.0, 0.0, 0.0, 0.0, 0.0, 0.0, 0.0, 0.0, 0.0, 0.0, 0.0, 0.0, 0.0, 0.0, 0.0, 0.0, 0.0, 0.0, 0.0, 0.0, 0.0, 0.0, 0.0, 0.0, 0.0, 0.0, 0.0, 0.0, 0.0, 0.0, 0.0, 0.0, 0.0, 0.0, 0.0, 0.0, 0.0, 0.0, 0.0, 0.0, 0.0, 0.0, 0.0, 0.0, 0.0, 0.0, 0.0, 0.0, 0.0, 0.0, 0.0, 0.0, 0.0, 0.0, 0.0, 0.0, 0.0, 0.0, 0.0, 0.0, 0.0, 0.0, 0.0, 0.0, 0.0, 0.0, 0.0, 0.0, 0.0, 0.0, 0.0, 0.0, 0.0, 0.0, 0.0, 0.0, 0.0, 0.0, 0.0, 0.0, 0.0, 0.0, 0.0, 0.0, 0.0, 0.0, 0.0, 0.0, 0.0, 0.0, 0.0, 0.0, 0.0, 0.0, 0.0, 0.0, 0.0, 0.0, 0.0, 0.0, 0.0, 0.0, 0.0, 0.0, 0.0, 0.0, 0.0, 0.0, 0.0, 0.0, 0.0, 0.0, 0.0, 0.0, 0.0, 0.0, 0.0, 0.0, 0.0, 0.0, 0.0, 0.0, 0.0, 0.0, 0.0, 0.0, 0.0, 0.0, 0.0, 0.0, 0.0, 0.0, 0.0, 0.0, 0.0, 0.0, 0.0, 0.0, 0.0, 0.0, 0.0, 0.0, 0.0, 0.0, 0.0, 0.0, 0.0, 0.0, 0.0, 0.0, 0.0, 0.0, 0.0, 0.0, 0.0, 0.0, 0.0, 0.0, 0.0, 0.0, 0.0, 0.0, 0.0, 0.0, 0.0, 0.0, 0.0, 0.0, 0.0, 0.0, 0.0, 0.0, 0.0, 0.0, 0.0, 0.0, 0.0, 0.0, 0.0, 0.0, 0.0, 0.0, 0.0, 0.0, 0.0, 0.0, 0.0, 0.0, 0.0, 0.0, 0.0, 0.0, 0.0, 0.0, 0.0, 0.0, 0.0, 0.0, 0.0, 0.0, 0.0, 0.0, 0.0, 0.0, 0.0, 0.0, 0.0, 0.0, 0.0, 0.0, 0.0, 0.0, 0.0, 0.0, 0.0, 0.0, 0.0, 0.0, 0.0, 0.0, 0.0, 0.0, 0.0, 0.0, 0.0, 0.0, 0.0, 0.0, 0.0, 0.0, 0.0, 0.0, 0.0, 0.0, 0.0, 0.0, 0.0, 0.0, 0.0, 0.0, 0.0, 0.0, 0.0, 0.0, 0.0, 0.0, 0.0, 0.0, 0.0, 0.0, 0.0, 0.0, 0.0, 0.0, 0.0, 0.0, 0.0, 0.0, 0.0, 0.0, 0.0, 0.0, 0.0, 0.0, 0.0, 0.0, 0.0, 0.0, 0.0, 0.0, 0.0, 0.0, 0.0, 0.0, 0.0, 0.0, 0.0, 0.0, 0.0, 0.0, 0.0, 0.0, 0.0, 0.0, 0.0, 0.0, 0.0, 0.0, 0.0, 0.0, 0.0, 0.0, 0.0, 0.0, 0.0, 0.0, 0.0, 0.0, 0.0, 0.0, 0.0, 0.0, 0.0, 0.0, 0.0, 0.0, 0.0, 0.0, 0.0, 0.0, 0.0, 0.0, 0.0, 0.0, 0.0, 0.0, 0.0, 0.0, 0.0, 0.0, 0.0, 0.0, 0.0, 0.0, 0.0, 0.0, 0.0, 0.0, 0.0, 0.0, 0.0, 0.0, 0.0, 0.0, 0.0, 0.0, 0.0, 0.0, 0.0, 0.0, 0.0, 0.0, 0.0, 0.0, 0.0, 0.0, 0.0, 0.0, 0.0, 0.0, 0.0, 0.0, 0.0, 0.0, 0.0, 0.0, 0.0, 0.0, 0.0, 0.0, 0.0, 0.0, 0.0, 0.0, 0.0, 0.0, 0.0, 0.0, 0.0, 0.0, 0.0, 0.0, 0.0, 0.0, 0.0, 0.0, 0.0, 0.0, 0.0, 0.0, 0.0, 0.0, 0.0, 0.0, 0.0, 0.0, 0.0, 0.0, 0.0, 0.0, 0.0, 0.0, 0.0, 0.0, 0.0, 0.0, 0.0, 0.0, 0.0, 0.0, 0.0, 0.0, 0.0, 0.0, 0.0, 0.0, 0.0, 0.0, 0.0, 0.0, 0.0, 0.0, 0.0, 0.0, 0.0, 0.0, 0.0, 0.0, 0.0, 0.0, 0.0, 0.0, 0.0, 0.0, 0.0, 0.0, 0.0, 0.0, 0.0, 0.0, 0.0, 0.0, 0.0, 0.0, 0.0, 0.0, 0.0, 0.0, 0.0, 0.0, 0.0, 0.0, 0.0, 0.0, 0.0, 0.0, 0.0, 0.0, 0.0, 0.0, 0.0, 0.0, 0.0, 0.0, 0.0, 0.0, 0.0, 0.0, 0.0, 0.0, 0.0, 0.0, 0.0, 0.0, 0.0, 0.0, 0.0, 0.0, 0.0, 0.0, 0.0, 0.0, 0.0, 0.0, 0.0, 0.0, 0.0, 0.0, 0.0, 0.0, 0.0, 0.0, 0.0, 0.0, 0.0, 0.0, 0.0, 0.0, 0.0, 0.0, 0.0, 0.0, 0.0, 0.0, 0.0, 0.0, 0.0, 0.0, 0.0, 0.0, 0.0, 0.0, 0.0, 0.0, 0.0, 0.0, 0.0, 0.0, 0.0, 0.0, 0.0, 0.0, 0.0, 0.0, 0.0, 0.0, 0.0, 0.0, 0.0, 0.0, 0.0, 0.0, 0.0, 0.0, 0.0, 0.0, 0.0, 0.0, 0.0, 0.0, 0.0, 0.0, 0.0, 0.0, 0.0, 0.0, 0.0, 0.0, 0.0, 0.0, 0.0, 0.0, 0.0, 0.0, 0.0, 0.0, 0.0, 0.0, 0.0, 0.0, 0.0, 0.0, 0.0, 0.0, 0.0, 0.0, 0.0, 0.0, 0.0, 0.0, 0.0, 0.0, 0.0, 0.0, 0.0, 0.0, 0.0, 0.0, 0.0, 0.0, 0.0, 0.0, 0.0, 0.0, 0.0, 0.0, 0.0, 0.0, 0.0, 0.0, 0.0, 0.0, 0.0, 0.0, 0.0, 0.0, 0.0, 0.0, 0.0, 0.0, 0.0, 0.0, 0.0, 0.0, 0.0, 0.0, 0.0, 0.0, 0.0, 0.0, 0.0, 0.0, 0.0, 0.0, 0.0, 0.0, 0.0, 0.0, 0.0, 0.0, 0.0, 0.0, 0.0, 0.0, 0.0, 0.0, 0.0, 0.0, 0.0, 0.0, 0.0, 0.0, 0.0, 0.0, 0.0, 0.0, 0.0, 0.0, 0.0, 0.0, 0.0, 0.0, 0.0, 0.0, 0.0, 0.0, 0.0, 0.0, 0.0, 0.0, 0.0, 0.0, 0.0, 0.0, 0.0, 0.0, 0.0, 0.0, 0.0, 0.0, 0.0, 0.0, 0.0, 0.0, 0.0, 0.0, 0.0, 0.0, 0.0, 0.0, 0.0, 0.0, 0.0, 0.0, 0.0, 0.0, 0.0, 0.0, 0.0, 0.0, 0.0, 0.0, 0.0, 0.0, 0.0, 0.0, 0.0, 0.0, 0.0, 0.0, 0.0, 0.0, 0.0, 0.0, 0.0, 0.0, 0.0, 0.0, 0.0, 0.0, 0.0, 0.0, 0.0, 0.0, 0.0, 0.0, 0.0, 0.0, 0.0, 0.0, 0.0, 0.0, 0.0, 0.0, 0.0, 0.0, 0.0, 0.0, 0.0, 0.0, 0.0, 0.0, 0.0, 0.0, 0.0, 0.0, 0.0, 0.0, 0.0, 0.0, 0.0, 0.0, 0.0, 0.0, 0.0, 0.0, 0.0, 0.0, 0.0, 0.0, 0.0, 0.0, 0.0, 0.0, 0.0, 0.0, 0.0, 0.0, 0.0, 0.0, 0.0, 0.0, 0.0, 0.0, 0.0, 0.0, 0.0, 0.0, 0.0, 0.0, 0.0, 0.0, 0.0, 0.0, 0.0, 0.0, 0.0, 0.0, 0.0, 0.0, 0.0, 0.0, 0.0, 0.0, 0.0, 0.0, 0.0, 0.0, 0.0, 0.0, 0.0, 0.0, 0.0, 0.0, 0.0, 0.0, 0.0, 0.0, 0.0, 0.0, 0.0, 0.0, 0.0, 0.0, 0.0, 0.0, 0.0, 0.0, 0.0, 0.0, 0.0, 0.0, 0.0, 0.0, 0.0, 0.0, 0.0, 0.0, 0.0, 0.0, 0.0, 0.0, 0.0, 0.0, 0.0, 0.0, 0.0, 0.0, 0.0, 0.0, 0.0, 0.0, 0.0, 0.0, 0.0, 0.0, 0.0, 0.0, 0.0, 0.0, 0.0, 0.0, 0.0, 0.0, 0.0, 0.0, 0.0, 0.0, 0.0, 0.0, 0.0, 0.0, 0.0, 0.0, 0.0, 0.0, 0.0, 0.0, 0.0, 0.0, 0.0, 0.0, 0.0, 0.0, 0.0, 0.0, 0.0, 0.0, 0.0, 0.0, 0.0, 0.0, 0.0, 0.0, 0.0, 0.0, 0.0, 0.0, 0.0, 0.0, 0.0, 0.0, 0.0, 0.0, 0.0, 0.0, 0.0, 0.0, 0.0, 0.0, 0.0, 0.0, 0.0, 0.0, 0.0, 0.0, 0.0, 0.0, 0.0, 0.0, 0.0, 0.0, 0.0, 0.0, 0.0, 0.0, 0.0, 0.0, 0.0, 0.0, 0.0, 0.0, 0.0, 0.0, 0.0, 0.0, 0.0, 0.0, 0.0, 0.0, 0.0, 0.0, 0.0, 0.0, 0.0, 0.0, 0.0, 0.0, 0.0, 0.0, 0.0, 0.0, 0.0, 0.0, 0.0, 0.0, 0.0, 0.0, 0.0, 0.0, 0.0, 0.0, 0.0, 0.0, 0.0, 0.0, 0.0, 0.0, 0.0, 0.0, 0.0, 0.0, 0.0, 0.0, 0.0, 0.0, 0.0, 0.0, 0.0, 0.0, 0.0, 0.0, 0.0, 0.0, 0.0, 0.0, 0.0, 0.0, 0.0, 0.0, 0.0, 0.0, 0.0, 0.0, 0.0, 0.0, 0.0])
me_cube.materials.append(mat_body)
me_cube.materials.append(mat_skull)
me_cube.materials.append(mat_skulleyes)
me_cube.materials.append(mat_material)
me_cube.use_mirror_vertex_groups = False
me_cube.update()
me_cube.normals_split_custom_set([tuple(v) for v in zip(*[iter([0.0, 1.0, 0.0, 0.0, 1.0, 0.0, 0.0, 1.0, 0.0, 0.0, 1.0, 0.0, 0.0, -1.0, 0.0, 0.0, -1.0, 0.0, 0.0, -1.0, 0.0, 0.0, -1.0, 0.0, -1.0, 0.0, 0.0, -1.0, 0.0, 0.0, -1.0, 0.0, 0.0, -1.0, 0.0, 0.0, -1.0, 0.0, 0.0, -1.0, 0.0, 0.0, -1.0, 0.0, 0.0, -1.0, 0.0, 0.0, 1.0, 0.0, 0.0, 1.0, 0.0, 0.0, 1.0, 0.0, 0.0, 1.0, 0.0, 0.0, 1.0, 0.0, 0.0, 1.0, 0.0, 0.0, 1.0, 0.0, 0.0, 1.0, 0.0, 0.0, 1.0, 0.0, 0.0, 1.0, 0.0, 0.0, 1.0, 0.0, 0.0, 0.0, 1.0, 0.0, 0.0, 1.0, 0.0, 0.0, 1.0, 0.0, 0.0, 1.0, 0.0, 0.0, -1.0, 0.0, 0.0, -1.0, 0.0, 0.0, -1.0, 0.0, 0.0, -1.0, 0.0, -1.0, 0.0, 0.0, -1.0, 0.0, 0.0, -1.0, 0.0, 0.0, -1.0, 0.0, 0.0, 1.0, 0.0, 0.0, 1.0, 0.0, 0.0, 1.0, 0.0, 0.0, 1.0, 0.0, 0.0, 1.0, 0.0, 0.0, 1.0, 0.0, 0.0, 1.0, 0.0, 0.0, 1.0, 0.0, 0.0, 1.0, 0.0, 0.0, 1.0, 0.0, 0.0, 1.0, 0.0, 0.0, 1.0, 0.0, 0.0, 1.0, 0.0, 0.0, 0.0, 0.0, 1.0, 0.0, 0.0, 1.0, 0.0, 0.0, 1.0, 0.0, 0.0, 1.0, 0.0, 0.0, -1.0, 0.0, 0.0, -1.0, 0.0, 0.0, -1.0, 0.0, 0.0, -1.0, 1.0, 0.0, 0.0, 1.0, 0.0, 0.0, 1.0, 0.0, 0.0, 1.0, 0.0, 0.0, 0.0, 1.0, 0.0, 0.0, 1.0, 0.0, 0.0, 1.0, 0.0, 0.0, 1.0, 0.0, 0.0, -1.0, 0.0, 0.0, -1.0, 0.0, 0.0, -1.0, 0.0, 0.0, -1.0, 0.0, 0.0, 0.9659, -0.2588, 0.0, 0.9659, -0.2588, 0.0, 0.9659, -0.2588, 0.0, 0.9659, -0.2588, 1.714e-07, 0.2588, -0.9659, 1.714e-07, 0.2588, -0.9659, 1.714e-07, 0.2588, -0.9659, 1.714e-07, 0.2588, -0.9659, 1.0, 2.375e-07, 0.0, 1.0, 2.375e-07, 0.0, 1.0, 4.75e-07, 0.0, 1.0, 4.75e-07, 0.0, 0.0, -0.9659, 0.2588, 0.0, -0.9659, 0.2588, 0.0, -0.9659, 0.2588, 0.0, -0.9659, 0.2588, 0.0, -0.2588, -0.9659, 0.0, -0.2588, -0.9659, 0.0, -0.2588, -0.9659, 0.0, -0.2588, -0.9659, 0.0, 0.9659, 0.2588, 0.0, 0.9659, 0.2588, 0.0, 0.9659, 0.2588, 0.0, 0.9659, 0.2588, 2.311e-07, -0.2588, 0.9659, 2.311e-07, -0.2588, 0.9659, 2.311e-07, -0.2588, 0.9659, 2.311e-07, -0.2588, 0.9659, 0.0, -0.7071, 0.7071, 0.0, -0.7071, 0.7071, 0.0, -0.7071, 0.7071, 0.0, -0.7071, 0.7071, 0.0, -0.7071, -0.7071, 0.0, -0.7071, -0.7071, 0.0, -0.7071, -0.7071, 0.0, -0.7071, -0.7071, 0.0, 0.7071, -0.7071, 0.0, 0.7071, -0.7071, 0.0, 0.7071, -0.7071, 0.0, 0.7071, -0.7071, 0.0, -0.9659, -0.2588, 0.0, -0.9659, -0.2588, 0.0, -0.9659, -0.2588, 0.0, -0.9659, -0.2588, 0.7705, -0.6347, -0.05864, 1.0, 2.164e-07, 0.0, 1.0, 6.509e-07, 0.0, 1.0, 3.421e-07, 0.0, 0.7424, 0.1187, -0.6593, 0.6692, -0.1119, -0.7346, 0.6541, -0.419, -0.6297, 0.6678, -0.6381, -0.3832, 0.6522, 0.25, 0.7156, 0.6335, -0.2319, 0.7382, 0.7005, -0.4309, 0.5688, 0.6634, -0.5508, 0.5065, 0.6396, -0.7537, 0.1509, 0.6993, -0.7039, -0.1243, 0.7071, -0.6916, -0.1473, 0.6364, -0.651, -0.4138, 0.6917, -0.3949, -0.6046, 0.6712, -0.2472, -0.6988, 0.6707, -0.0002454, -0.7417, 0.7058, 0.1243, -0.6974, 0.6801, 0.2218, -0.6988, 0.6473, 0.5064, -0.5697, 0.6985, 0.5952, -0.3974, 0.6474, 0.7201, -0.2497, 0.7071, 0.7065, -0.02826, 0.6228, 0.7209, 0.304, 0.5933, 0.06871, 0.8021, 0.6581, -0.2413, 0.7132, 0.6944, -0.02384, 0.7192, 0.644, 0.2529, 0.722, 0.702, 0.4175, 0.577, 0.6827, -0.6588, -0.3161, 0.6772, -0.5633, -0.4734, 0.6533, -0.3437, -0.6746, 0.6908, -0.09759, -0.7164, 0.661, 0.1193, -0.7409, 0.6961, 0.2994, -0.6525, 0.6552, 0.5046, -0.5623, 0.6639, 0.6938, -0.279, 0.6929, 0.7165, -0.0807, 0.6407, 0.7371, 0.2148, 0.6737, 0.53, 0.515, 0.6659, 0.3232, 0.6724, 0.6089, -0.2182, 0.7627, 0.687, -0.478, 0.5472, 0.6719, -0.3293, 0.6634, 0.658, -0.04435, 0.7517, 0.6471, -0.08931, 0.7571, 0.5815, -0.7455, 0.3256, 0.6461, 0.6438, -0.41, 0.6244, 0.7708, 0.1262, 0.6723, 0.6737, 0.3069, 0.638, 0.6308, 0.4416, 0.6826, 0.3504, 0.6414, 0.6308, -0.001874, 0.7759, 0.6191, -0.5921, 0.5159, 0.6965, -0.685, 0.2135, 0.6863, -0.6564, 0.3132, 0.6745, -0.6834, 0.2793, 0.6132, -0.7621, -0.208, 0.6289, -0.3036, -0.7158, 0.6097, 0.3979, -0.6856, 0.69, 0.5986, -0.4069, 0.588, 0.1653, -0.7918, 0.6518, -0.5191, -0.5529, 0.6094, -0.377, -0.6975, 0.64, 0.2762, -0.717, 0.5653, -0.7247, 0.3939, 0.5932, -0.7828, 0.1877, 0.6385, -0.2593, 0.7247, 0.6404, 0.2514, 0.7257, 0.6101, 0.7355, 0.2948, 0.575, 0.6431, 0.5058, 0.6268, 0.3803, 0.6801, 0.6092, 0.7875, 0.09329, 0.6482, 0.7558, -0.09265, 0.6215, 0.7529, -0.2163, 0.6275, 0.7397, -0.2429, 0.6652, 0.7424, -0.07968, 0.6915, 0.6717, -0.2659, 0.6641, 0.5939, -0.4542, 0.6665, 0.3709, -0.6467, 0.7424, 0.1187, -0.6593, 1.0, 3.421e-07, 0.0, 1.0, -2.668e-08, 0.0, 1.0, -2.668e-08, 0.0, 1.0, -2.668e-08, 0.0, 1.0, -2.668e-08, 0.0, 1.0, -2.668e-08, 0.0, 1.0, -2.668e-08, 0.0, 1.0, -2.668e-08, 0.0, 1.0, -2.668e-08, 0.0, 1.0, -2.668e-08, 0.0, 1.0, 2.164e-07, 0.0, 0.7705, -0.6347, -0.05864, 0.6069, -0.7397, -0.2907, 0.603, -0.7505, -0.2706, 0.6272, -0.7658, -0.1421, 0.6019, -0.7985, -0.01039, 0.6259, -0.429, 0.6514, 1.0, 2.375e-07, 0.0, 1.0, 2.375e-07, 0.0, 1.0, -2.375e-07, 0.0, 1.0, -2.375e-07, 0.0, 1.0, -2.375e-07, 0.0, 1.0, -2.375e-07, 0.0, 1.0, -4.75e-07, 0.0, 1.0, -4.75e-07, 0.0, 1.0, -2.375e-07, 0.0, 1.0, -2.375e-07, 0.0, 1.0, 2.375e-07, 0.0, 1.0, 2.375e-07, 0.0, 1.0, 2.375e-07, 0.0, 1.0, 2.375e-07, 0.0, 1.0, 2.375e-07, 0.0, 1.0, 2.375e-07, 0.0, 1.0, -4.75e-07, 0.0, 1.0, -4.75e-07, 0.0, 1.0, 2.375e-07, 0.0, 1.0, 2.375e-07, 0.0, 1.0, -4.75e-07, 0.0, 1.0, -4.75e-07, 0.0, 1.0, -2.375e-07, 0.0, 1.0, -2.375e-07, 0.0, 1.0, -7.124e-07, 0.0, 1.0, -7.124e-07, 0.0, 1.0, -2.375e-07, 0.0, 1.0, -2.375e-07, 0.0, 0.0, 0.7071, 0.7071, 0.0, 0.7071, 0.7071, 0.0, 0.7071, 0.7071, 0.0, 0.7071, 0.7071, 1.0, 4.75e-07, 0.0, 1.0, 4.75e-07, 0.0, 1.0, -2.375e-07, 0.0, 1.0, -2.375e-07, 0.0, 1.0, -2.375e-07, 0.0, 1.0, -2.375e-07, 0.0, 1.0, -4.75e-07, 0.0, 1.0, -4.75e-07, 0.0, 1.0, -4.75e-07, 0.0, 1.0, -4.75e-07, 0.0, 1.0, -7.124e-07, 0.0, 1.0, -7.124e-07, 0.0, 0.9239, -0.09905, -0.3696, 0.9239, -0.09905, -0.3696, 0.9239, -0.09905, -0.3696, 0.9239, -0.09905, -0.3696, 0.3315, -0.2442, -0.9113, 0.3315, -0.2442, -0.9113, 0.3315, -0.2442, -0.9113, 0.3315, -0.2442, -0.9113, 0.9239, -0.2706, -0.2706, 0.9239, -0.2706, -0.2706, 0.9239, -0.2706, -0.2706, 0.9239, -0.2706, -0.2706, 0.3315, -0.6671, -0.6671, 0.3315, -0.6671, -0.6671, 0.3315, -0.6671, -0.6671, 0.3315, -0.6671, -0.6671, 0.9239, -0.3696, -0.09905, 0.9239, -0.3696, -0.09905, 0.9239, -0.3696, -0.09905, 0.9239, -0.3696, -0.09905, 0.3315, -0.9113, -0.2442, 0.3315, -0.9113, -0.2442, 0.3315, -0.9113, -0.2442, 0.3315, -0.9113, -0.2442, 0.9239, -0.3696, 0.09905, 0.9239, -0.3696, 0.09905, 0.9239, -0.3696, 0.09905, 0.9239, -0.3696, 0.09905, 0.3315, -0.9113, 0.2442, 0.3315, -0.9113, 0.2442, 0.3315, -0.9113, 0.2442, 0.3315, -0.9113, 0.2442, 0.3315, -0.9113, 0.2442, 0.9239, -0.2706, 0.2706, 0.9239, -0.2706, 0.2706, 0.9239, -0.2706, 0.2706, 0.9239, -0.2706, 0.2706, 0.3315, -0.6671, 0.6671, 0.3315, -0.6671, 0.6671, 0.3315, -0.6671, 0.6671, 0.3315, -0.6671, 0.6671, 0.9239, -0.09905, 0.3696, 0.9239, -0.09905, 0.3696, 0.9239, -0.09905, 0.3696, 0.9239, -0.09905, 0.3696, 0.3315, -0.2442, 0.9113, 0.3315, -0.2442, 0.9113, 0.3315, -0.2442, 0.9113, 0.3315, -0.2442, 0.9113, 0.9239, 0.09905, 0.3696, 0.9239, 0.09905, 0.3696, 0.9239, 0.09905, 0.3696, 0.9239, 0.09905, 0.3696, 0.3315, 0.2442, 0.9113, 0.3315, 0.2442, 0.9113, 0.3315, 0.2442, 0.9113, 0.3315, 0.2442, 0.9113, 0.9239, 0.2706, 0.2706, 0.9239, 0.2706, 0.2706, 0.9239, 0.2706, 0.2706, 0.9239, 0.2706, 0.2706, 0.3315, 0.6671, 0.6671, 0.3315, 0.6671, 0.6671, 0.3315, 0.6671, 0.6671, 0.3315, 0.6671, 0.6671, 0.9239, 0.3696, 0.09905, 0.9239, 0.3696, 0.09905, 0.9239, 0.3696, 0.09905, 0.9239, 0.3696, 0.09905, 0.3315, 0.9113, 0.2442, 0.3315, 0.9113, 0.2442, 0.3315, 0.9113, 0.2442, 0.3315, 0.9113, 0.2442, 0.3315, 0.9113, 0.2442, 0.9239, 0.3696, -0.09905, 0.9239, 0.3696, -0.09905, 0.9239, 0.3696, -0.09905, 0.9239, 0.3696, -0.09905, 0.3315, 0.9113, -0.2442, 0.3315, 0.9113, -0.2442, 0.3315, 0.9113, -0.2442, 0.3315, 0.9113, -0.2442, 0.9239, 0.2706, -0.2706, 0.9239, 0.2706, -0.2706, 0.9239, 0.2706, -0.2706, 0.9239, 0.2706, -0.2706, 0.3315, 0.6671, -0.6671, 0.3315, 0.6671, -0.6671, 0.3315, 0.6671, -0.6671, 0.3315, 0.6671, -0.6671, 0.9239, 0.09905, -0.3696, 0.9239, 0.09905, -0.3696, 0.9239, 0.09905, -0.3696, 0.9239, 0.09905, -0.3696, 0.3315, 0.2442, -0.9113, 0.3315, 0.2442, -0.9113, 0.3315, 0.2442, -0.9113, 0.3315, 0.2442, -0.9113, 0.0, 0.2588, 0.9659, 0.0, 0.2588, 0.9659, 0.0, 0.2588, 0.9659, 0.0, 0.2588, 0.9659, 0.7071, 0.183, 0.683, 0.7071, 0.183, 0.683, 0.7071, 0.183, 0.683, 0.7071, 0.183, 0.683, 0.7071, 0.5, 0.5, 0.7071, 0.5, 0.5, 0.7071, 0.5, 0.5, 0.7071, 0.5, 0.5, 0.7071, 0.683, 0.183, 0.7071, 0.683, 0.183, 0.7071, 0.683, 0.183, 0.7071, 0.683, 0.183, 0.7071, 0.683, -0.183, 0.7071, 0.683, -0.183, 0.7071, 0.683, -0.183, 0.7071, 0.683, -0.183, 0.7071, 0.5, -0.5, 0.7071, 0.5, -0.5, 0.7071, 0.5, -0.5, 0.7071, 0.5, -0.5, 0.7071, 0.183, -0.683, 0.7071, 0.183, -0.683, 0.7071, 0.183, -0.683, 0.7071, 0.183, -0.683, 0.7071, -0.183, -0.683, 0.7071, -0.183, -0.683, 0.7071, -0.183, -0.683, 0.7071, -0.183, -0.683, 0.7071, -0.5, -0.5, 0.7071, -0.5, -0.5, 0.7071, -0.5, -0.5, 0.7071, -0.5, -0.5, 0.7071, -0.683, -0.183, 0.7071, -0.683, -0.183, 0.7071, -0.683, -0.183, 0.7071, -0.683, -0.183, 0.7071, -0.683, 0.183, 0.7071, -0.683, 0.183, 0.7071, -0.683, 0.183, 0.7071, -0.683, 0.183, 0.7071, -0.5, 0.5, 0.7071, -0.5, 0.5, 0.7071, -0.5, 0.5, 0.7071, -0.5, 0.5, 0.7071, -0.183, 0.683, 0.7071, -0.183, 0.683, 0.7071, -0.183, 0.683, 0.7071, -0.183, 0.683, 1.0, -2.375e-07, 0.0, 1.0, -2.375e-07, 0.0, 1.0, -4.75e-07, 0.0, 1.0, -4.75e-07, 0.0, 1.0, 0.0, 0.0, 1.0, 0.0, 0.0, 1.0, 0.0, 0.0, 1.0, 0.0, 0.0, 1.0, 0.0, 0.0, 1.0, 0.0, 0.0, 1.0, -6.735e-07, 0.0, 1.0, -4.319e-07, 0.0, 1.0, 0.0, 0.0, 1.0, 0.0, 0.0, 1.0, 0.0, 0.0, 1.0, 0.0, 0.0, 1.0, 0.0, 0.0, 1.0, 0.0, 0.0, 1.0, 0.0, 0.0, 1.0, 0.0, 0.0, 1.0, -3.503e-07, 0.0, 1.0, -6.978e-07, 0.0, 0.0, -0.5801, 0.8146, 0.0, -0.5801, 0.8146, 0.6634, -0.5508, 0.5065, 0.7005, -0.4309, 0.5688, 1.0, -4.823e-07, 0.0, 1.0, -7.621e-07, 0.0, 1.0, -6.978e-07, 0.0, 1.0, -3.503e-07, 0.0, 1.0, -7.621e-07, 0.0, 1.0, -7.621e-07, 0.0, 1.0, -7.621e-07, 0.0, 1.0, -7.621e-07, 0.0, 1.0, -7.621e-07, 0.0, 1.0, -7.621e-07, 0.0, 1.0, -7.621e-07, 0.0, 1.0, -7.621e-07, 0.0, 1.0, -4.319e-07, 0.0, 1.0, -6.735e-07, 0.0, 1.0, -7.621e-07, 0.0, 1.0, -7.621e-07, 0.0, 1.0, -7.621e-07, 0.0, 1.0, -4.754e-07, 0.0, 1.0, -2.865e-07, 0.0, 1.0, -7.621e-07, 0.0, 1.0, -7.621e-07, 0.0, 1.0, -7.621e-07, 0.0, 1.0, -7.621e-07, 0.0, 1.0, -7.621e-07, 0.0, 1.0, -7.621e-07, 0.0, 1.0, -7.621e-07, 0.0, 1.0, -7.621e-07, 0.0, 1.0, -7.621e-07, 0.0, 1.0, -7.621e-07, 0.0, 1.0, -7.621e-07, 0.0, 1.0, 1.709e-06, 0.0, 1.0, 1.136e-06, 0.0, 1.0, -7.621e-07, 0.0, 1.0, -7.621e-07, 0.0, 1.0, -7.621e-07, 0.0, 1.0, -7.621e-07, 0.0, 1.0, -7.621e-07, 0.0, 1.0, -7.621e-07, 0.0, 1.0, -7.621e-07, 0.0, 1.0, -7.621e-07, 0.0, 1.0, -7.621e-07, 0.0, 1.0, -4.771e-07, 0.0, 1.0, -1.373e-07, 0.0, 1.0, 1.531e-06, 0.0, 1.0, 4.128e-07, 0.0, 1.0, -2.865e-07, 0.0, 1.0, -4.754e-07, 0.0, 1.0, -1.373e-07, 0.0, 1.0, -1.373e-07, 0.0, 1.0, -1.373e-07, 0.0, 1.0, -1.373e-07, 0.0, 1.0, -1.373e-07, 0.0, 1.0, -1.373e-07, 0.0, 1.0, -1.373e-07, 0.0, 1.0, -1.373e-07, 0.0, 1.0, -1.373e-07, 0.0, 1.0, -1.373e-07, 0.0, 1.0, -1.373e-07, 0.0, 1.0, -4.823e-07, 0.0, 1.0, -4.771e-07, 0.0, 1.0, -1.373e-07, 0.0, 1.0, -1.373e-07, 0.0, 1.0, -1.373e-07, 0.0, 1.0, -1.373e-07, 0.0, 1.0, -1.373e-07, 0.0, 1.0, -1.373e-07, 0.0, 1.0, -1.373e-07, 0.0, 1.0, -1.373e-07, 0.0, 1.0, -1.373e-07, 0.0, 1.0, -1.373e-07, 0.0, 0.0, -0.586, 0.8103, 0.0, -0.586, 0.8103, 0.6719, -0.3293, 0.6634, 0.687, -0.478, 0.5472, 0.0, -0.627, 0.779, 0.0, -0.627, 0.779, 0.7005, -0.4309, 0.5688, 0.6335, -0.2319, 0.7382, 1.0, 1.709e-06, 0.0, 1.0, 3.326e-06, 0.0, 1.0, 3.326e-06, 0.0, 1.0, 3.326e-06, 0.0, 1.0, 3.326e-06, 0.0, 1.0, 4.128e-07, 0.0, 1.0, 1.531e-06, 0.0, 1.0, 1.136e-06, 0.0, 0.0, 0.9536, -0.3011, 0.0, 0.9536, -0.3011, 0.6915, 0.6717, -0.2659, 0.6652, 0.7424, -0.07968, 0.0, -0.6347, 0.7727, 0.0, -0.6347, 0.7727, 0.6385, -0.2593, 0.7247, 0.5932, -0.7828, 0.1877, 0.0, 0.9899, -0.1414, 0.0, 0.9899, -0.1414, 0.575, 0.6431, 0.5058, 0.6101, 0.7355, 0.2948, 0.0, -0.606, -0.7954, 0.0, -0.606, -0.7954, 0.603, -0.7505, -0.2706, 0.6069, -0.7397, -0.2907, 0.0, 0.9013, -0.4333, 0.0, 0.9013, -0.4333, 0.6641, 0.5939, -0.4542, 0.6915, 0.6717, -0.2659, 0.0, 0.6182, 0.786, 0.0, 0.6182, 0.786, 0.6101, 0.7355, 0.2948, 0.6404, 0.2514, 0.7257, 0.0, -0.9742, 0.2257, 0.0, -0.9742, 0.2257, 0.6272, -0.7658, -0.1421, 0.603, -0.7505, -0.2706, 0.0, 0.3226, -0.9465, 0.0, 0.3226, -0.9465, 0.7424, 0.1187, -0.6593, 0.6665, 0.3709, -0.6467, 0.0, 0.0005131, 1.0, 0.0, 0.0005131, 1.0, 0.6404, 0.2514, 0.7257, 0.6385, -0.2593, 0.7247, 0.0, -0.8283, -0.5603, 0.0, -0.8283, -0.5603, 0.6019, -0.7985, -0.01039, 0.6272, -0.7658, -0.1421, 0.0, 0.02777, -0.9996, 0.0, 0.02777, -0.9996, 0.6692, -0.1119, -0.7346, 0.7424, 0.1187, -0.6593, 0.0, 0.9167, -0.3996, 0.0, 0.9167, -0.3996, 0.6482, 0.7558, -0.09265, 0.6092, 0.7875, 0.09329, 0.0, -0.8426, 0.5386, 0.0, -0.8426, 0.5386, 0.6259, -0.429, 0.6514, 0.6019, -0.7985, -0.01039, 0.0, -0.3241, -0.946, 0.0, -0.3241, -0.946, 0.6541, -0.419, -0.6297, 0.6692, -0.1119, -0.7346, 0.0, 0.9861, 0.1663, 0.0, 0.9861, 0.1663, 0.6215, 0.7529, -0.2163, 0.6482, 0.7558, -0.09265, 0.0, -0.162, 0.9868, 0.0, -0.162, 0.9868, 0.5653, -0.7247, 0.3939, 0.6259, -0.429, 0.6514, 0.0, -0.7474, -0.6644, 0.0, -0.7474, -0.6644, 0.6678, -0.6381, -0.3832, 0.6541, -0.419, -0.6297, 0.0, 0.7474, -0.6644, 0.0, 0.7474, -0.6644, 0.6275, 0.7397, -0.2429, 0.6215, 0.7529, -0.2163, 0.0, -0.9162, -0.4008, 0.0, -0.9162, -0.4008, 0.5932, -0.7828, 0.1877, 0.5653, -0.7247, 0.3939, 0.0, 0.798, 0.6027, 0.0, 0.798, 0.6027, 0.6092, 0.7875, 0.09329, 0.6268, 0.3803, 0.6801, 0.0, -0.9377, -0.3476, 0.0, -0.9377, -0.3476, 0.7705, -0.6347, -0.05864, 0.6678, -0.6381, -0.3832, 0.0, 0.9958, 0.09192, 0.0, 0.9958, 0.09192, 0.6652, 0.7424, -0.07968, 0.6275, 0.7397, -0.2429, 0.0, 0.6542, -0.7563, 0.0, 0.6542, -0.7563, 0.6665, 0.3709, -0.6467, 0.6641, 0.5939, -0.4542, 0.0, 0.09571, 0.9954, 0.0, 0.09571, 0.9954, 0.6268, 0.3803, 0.6801, 0.575, 0.6431, 0.5058, 0.0, -0.9855, 0.1699, 0.0, -0.9855, 0.1699, 0.6069, -0.7397, -0.2907, 0.7705, -0.6347, -0.05864, 0.0, -0.2912, 0.9567, 0.0, -0.2912, 0.9567, 0.658, -0.04435, 0.7517, 0.6719, -0.3293, 0.6634, 0.0, -0.8603, 0.5098, 0.0, -0.8603, 0.5098, 0.6396, -0.7537, 0.1509, 0.6634, -0.5508, 0.5065, 0.0, 0.1767, 0.9843, 0.0, 0.1767, 0.9843, 0.6471, -0.08931, 0.7571, 0.658, -0.04435, 0.7517, 0.0, -0.9903, -0.1393, 0.0, -0.9903, -0.1393, 0.6993, -0.7039, -0.1243, 0.6396, -0.7537, 0.1509, 0.0, -0.4008, 0.9161, 0.0, -0.4008, 0.9161, 0.5815, -0.7455, 0.3256, 0.6471, -0.08931, 0.7571, 0.0, 0.3773, 0.9261, 0.0, 0.3773, 0.9261, 0.6308, -0.001874, 0.7759, 0.6826, 0.3504, 0.6414, 0.0, -0.9781, -0.2083, 0.0, -0.9781, -0.2083, 0.7071, -0.6916, -0.1473, 0.6993, -0.7039, -0.1243, 0.0, -0.9445, -0.3285, 0.0, -0.9445, -0.3285, 0.6827, -0.6588, -0.3161, 0.5815, -0.7455, 0.3256, 0.0, 0.5755, 0.8178, 0.0, 0.5755, 0.8178, 0.6826, 0.3504, 0.6414, 0.638, 0.6308, 0.4416, 0.0, 0.9992, -0.03997, 0.0, 0.9992, -0.03997, 0.6228, 0.7209, 0.304, 0.7071, 0.7065, -0.02826, 0.0, -0.8473, -0.5311, 0.0, -0.8473, -0.5311, 0.6772, -0.5633, -0.4734, 0.6827, -0.6588, -0.3161, 0.0, 0.9654, 0.2609, 0.0, 0.9654, 0.2609, 0.638, 0.6308, 0.4416, 0.6723, 0.6737, 0.3069, 0.0, -0.9781, -0.2083, 0.0, -0.9781, -0.2083, 0.6364, -0.651, -0.4138, 0.7071, -0.6916, -0.1473, 0.0, -0.669, -0.7433, 0.0, -0.669, -0.7433, 0.6533, -0.3437, -0.6746, 0.6772, -0.5633, -0.4734, 0.0, 0.8305, 0.557, 0.0, 0.8305, 0.557, 0.6723, 0.6737, 0.3069, 0.6244, 0.7708, 0.1262, 0.0, -0.6039, -0.7971, 0.0, -0.6039, -0.7971, 0.6917, -0.3949, -0.6046, 0.6364, -0.651, -0.4138, 0.0, -0.2081, -0.9781, 0.0, -0.2081, -0.9781, 0.6908, -0.09759, -0.7164, 0.6533, -0.3437, -0.6746, 0.0, 0.9648, -0.2631, 0.0, 0.9648, -0.2631, 0.6244, 0.7708, 0.1262, 0.6461, 0.6438, -0.41, 0.0, -0.4871, -0.8734, 0.0, -0.4871, -0.8734, 0.6712, -0.2472, -0.6988, 0.6917, -0.3949, -0.6046, 0.0, -0.06111, -0.9981, 0.0, -0.06111, -0.9981, 0.661, 0.1193, -0.7409, 0.6908, -0.09759, -0.7164, 0.0, 0.6465, -0.7629, 0.0, 0.6465, -0.7629, 0.6461, 0.6438, -0.41, 0.64, 0.2762, -0.717, 0.0, -0.1706, -0.9853, 0.0, -0.1706, -0.9853, 0.6707, -0.0002454, -0.7417, 0.6712, -0.2472, -0.6988, 0.0, 0.3714, -0.9285, 0.0, 0.3714, -0.9285, 0.6961, 0.2994, -0.6525, 0.661, 0.1193, -0.7409, 0.0, 0.03224, -0.9995, 0.0, 0.03224, -0.9995, 0.64, 0.2762, -0.717, 0.6094, -0.377, -0.6975, 0.0, 0.1699, -0.9855, 0.0, 0.1755, -0.9845, 0.7058, 0.1243, -0.6974, 0.6707, -0.0002454, -0.7417, 0.0, 0.4617, -0.887, 0.0, 0.4617, -0.887, 0.6552, 0.5046, -0.5623, 0.6961, 0.2994, -0.6525, 0.0, -0.8538, -0.5206, 0.0, -0.8538, -0.5206, 0.6094, -0.377, -0.6975, 0.6518, -0.5191, -0.5529, 0.0, 0.1755, -0.9845, 0.0, 0.1812, -0.9835, 0.6801, 0.2218, -0.6988, 0.7058, 0.1243, -0.6974, 0.0, 0.8321, -0.5547, 0.0, 0.8321, -0.5547, 0.6639, 0.6938, -0.279, 0.6552, 0.5046, -0.5623, 0.0, -0.4658, -0.8849, 0.0, -0.4658, -0.8849, 0.6518, -0.5191, -0.5529, 0.588, 0.1653, -0.7918, 0.0, 0.4191, -0.908, 0.0, 0.4191, -0.908, 0.6473, 0.5064, -0.5697, 0.6801, 0.2218, -0.6988, 0.0, 0.9844, -0.1758, 0.0, 0.9844, -0.1758, 0.6929, 0.7165, -0.0807, 0.6639, 0.6938, -0.279, 0.0, 0.7809, -0.6247, 0.0, 0.7809, -0.6247, 0.588, 0.1653, -0.7918, 0.69, 0.5986, -0.4069, 0.0, 0.8526, -0.5226, 0.0, 0.8526, -0.5226, 0.6985, 0.5952, -0.3974, 0.6473, 0.5064, -0.5697, 0.0, 0.9989, -0.04757, 0.0, 0.9989, -0.04757, 0.6407, 0.7371, 0.2148, 0.6929, 0.7165, -0.0807, 0.0, 0.8682, -0.4961, 0.0, 0.8682, -0.4961, 0.69, 0.5986, -0.4069, 0.6097, 0.3979, -0.6856, 0.0, 0.8094, -0.5872, 0.0, 0.8094, -0.5872, 0.6474, 0.7201, -0.2497, 0.6985, 0.5952, -0.3974, 0.0, 0.817, 0.5767, 0.0, 0.817, 0.5767, 0.6737, 0.53, 0.515, 0.6407, 0.7371, 0.2148, 0.0, 0.0, -1.0, 0.0, 0.0, -1.0, 0.6097, 0.3979, -0.6856, 0.6289, -0.3036, -0.7158, 0.0, 0.9992, -0.03997, 0.0, 0.9992, -0.03997, 0.7071, 0.7065, -0.02826, 0.6474, 0.7201, -0.2497, 0.0, 0.6, 0.8, 0.0, 0.6, 0.8, 0.6659, 0.3232, 0.6724, 0.6737, 0.53, 0.515, 0.0, -0.719, -0.695, 0.0, -0.719, -0.695, 0.6289, -0.3036, -0.7158, 0.6132, -0.7621, -0.208, 0.0, -0.9724, 0.2334, 0.0, -0.9724, 0.2334, 0.6132, -0.7621, -0.208, 0.6745, -0.6834, 0.2793, 0.0, -0.8575, 0.5145, 0.0, -0.8575, 0.5145, 0.6745, -0.6834, 0.2793, 0.6863, -0.6564, 0.3132, 0.0, -0.9394, 0.3428, 0.0, -0.9394, 0.3428, 0.6863, -0.6564, 0.3132, 0.6965, -0.685, 0.2135, 0.0, 0.669, 0.7433, 0.0, 0.669, 0.7433, 0.5933, 0.06871, 0.8021, 0.6228, 0.7209, 0.304, 0.0, -0.9678, 0.2516, 0.0, -0.9678, 0.2516, 0.6965, -0.685, 0.2135, 0.6191, -0.5921, 0.5159, 0.0, -0.5328, 0.8462, 0.0, -0.5328, 0.8462, 0.6581, -0.2413, 0.7132, 0.5933, 0.06871, 0.8021, 0.0, -0.3818, 0.9243, 0.0, -0.3818, 0.9243, 0.6191, -0.5921, 0.5159, 0.6308, -0.001874, 0.7759, 0.0, -0.09055, 0.9959, 0.0, -0.09055, 0.9959, 0.6944, -0.02384, 0.7192, 0.6581, -0.2413, 0.7132, 0.0, 0.0244, 0.9997, 0.0, 0.0244, 0.9997, 0.644, 0.2529, 0.722, 0.6944, -0.02384, 0.7192, 0.0, 0.6047, 0.7965, 0.0, 0.6047, 0.7965, 0.702, 0.4175, 0.577, 0.644, 0.2529, 0.722, 0.0, 0.5673, 0.8235, 0.0, 0.5673, 0.8235, 0.6522, 0.25, 0.7156, 0.702, 0.4175, 0.577, 0.0, 0.2499, 0.9683, 0.0, 0.2499, 0.9683, 0.6089, -0.2182, 0.7627, 0.6659, 0.3232, 0.6724, 0.0, 0.0688, 0.9976, 0.0, 0.0688, 0.9976, 0.6335, -0.2319, 0.7382, 0.6522, 0.25, 0.7156, 0.0, -0.7241, 0.6897, 0.0, -0.7241, 0.6897, 0.687, -0.478, 0.5472, 0.6089, -0.2182, 0.7627])] * 3)])
me_cylinder = bpy.data.meshes.new('Cylinder')
me_cylinder.from_pydata([(0.0, 0.8, -0.985), (0.245, -0.1054, 0.2444), (0.0, 0.8, 0.985), (-0.245, -0.1054, 0.2444), (0.3061, 0.7391, -0.985), (0.245, 0.1054, 0.2444), (0.3061, 0.7391, 0.985), (-0.245, 0.1054, 0.2444), (0.5657, 0.5657, -0.985), (0.5657, 0.5657, 0.985), (0.7391, 0.3061, -0.985), (0.7391, 0.3061, 0.985), (0.8, 0.0, -0.985), (0.8, 0.0, 0.985), (0.7391, -0.3061, -0.985), (0.7391, -0.3061, 0.985), (0.5657, -0.5657, -0.985), (0.5657, -0.5657, 0.985), (0.3061, -0.7391, -0.985), (0.3061, -0.7391, 0.985), (0.0, -0.8, -0.985), (0.0, -0.8, 0.985), (-0.3061, -0.7391, -0.985), (-0.3061, -0.7391, 0.985), (-0.5657, -0.5657, -0.985), (-0.5657, -0.5657, 0.985), (-0.7391, -0.3061, -0.985), (-0.7391, -0.3061, 0.985), (-0.8, 0.0, -0.985), (-0.8, 0.0, 0.985), (-0.7391, 0.3061, -0.985), (-0.7391, 0.3061, 0.985), (-0.5657, 0.5657, -0.985), (-0.5657, 0.5657, 0.985), (-0.3061, 0.7391, -0.985), (-0.3061, 0.7391, 0.985), (0.0, -0.3394, 0.9758), (-0.1837, -0.1697, 0.9055), (0.0, -0.1837, 0.8718), (0.1837, -0.1697, 0.9055), (-0.3394, 9.686e-08, 0.9758), (0.3394, 9.686e-08, 0.9758), (-0.1837, 0.1697, 0.9055), (0.0, 0.1837, 0.8718), (0.1837, 0.1697, 0.9055), (0.0, 0.3394, 0.9758), (-0.3455, 9.554e-08, 0.985), (-0.3394, -0.04613, 0.985), (-0.3394, 0.04613, 0.985), (-0.3124, 0.1368, 0.985), (-0.3124, -0.1368, 0.985), (0.1837, 0.2886, 0.985), (0.06523, 0.3302, 0.985), (0.0, 0.3455, 0.985), (-0.06523, 0.3302, 0.985), (-0.1837, 0.2886, 0.985), (0.0, -0.3455, 0.985), (-0.06523, -0.3302, 0.985), (-0.1837, -0.2886, 0.985), (0.06523, -0.3302, 0.985), (0.3124, -0.1368, 0.985), (0.3394, -0.04613, 0.985), (0.3455, 9.554e-08, 0.985), (0.3394, 0.04613, 0.985), (0.3124, 0.1368, 0.985), (0.1837, -0.2886, 0.985), (0.1837, -0.1054, 0.8927), (0.0, -0.1054, 0.8562), (-0.245, 1.556e-07, 0.9127), (-0.1837, -0.1054, 0.8927), (-0.245, -0.1054, 0.9337), (0.245, 1.556e-07, 0.9127), (0.245, -0.1054, 0.9337), (0.1837, 0.1054, 0.8927), (0.245, 0.1054, 0.9337), (0.0, 0.1054, 0.8562), (-0.1837, 0.1054, 0.8927), (-0.245, 0.1054, 0.9337)], [], [(0, 2, 6, 4), (4, 6, 9, 8), (8, 9, 11, 10), (10, 11, 13, 12), (12, 13, 15, 14), (14, 15, 17, 16), (16, 17, 19, 18), (18, 19, 21, 20), (20, 21, 23, 22), (22, 23, 25, 24), (24, 25, 27, 26), (26, 27, 29, 28), (28, 29, 31, 30), (30, 31, 33, 32), (57, 58, 25, 23, 21, 19, 17, 65, 59, 56), (65, 17, 15, 13, 11, 9, 6, 2, 35, 33, 31, 29, 27, 25, 58, 50, 47, 46, 48, 49, 55, 54, 53, 52, 51, 64, 63, 62, 61, 60), (32, 33, 35, 34), (34, 35, 2, 0), (32, 34, 0, 4, 8, 10, 12, 14, 16, 18, 20, 22, 24, 26, 28, 30), (36, 57, 56), (59, 36, 56), (59, 65, 39, 38, 36), (58, 37, 50), (39, 65, 60), (58, 57, 36, 38, 37), (41, 61, 62), (67, 38, 39, 66), (40, 47, 50, 37, 69, 70, 68), (66, 39, 60, 61, 41, 71, 72), (69, 37, 38, 67), (40, 46, 47), (41, 63, 64, 44, 73, 74, 71), (75, 43, 42, 76), (40, 48, 46), (41, 62, 63), (73, 44, 43, 75), (76, 42, 49, 48, 40, 68, 77), (51, 44, 64), (54, 55, 42, 43, 45), (51, 52, 45, 43, 44), (49, 42, 55), (53, 45, 52), (54, 45, 53), (1, 5, 7, 3), (77, 7, 5, 74, 73, 75, 76), (72, 1, 3, 70, 69, 67, 66), (74, 5, 1, 72, 71), (70, 3, 7, 77, 68)])
_uv = me_cylinder.uv_layers.new(name='UVMap')
_uv.uv.foreach_set('vector', [1.0, 0.5, 1.0, 1.0, 0.9375, 1.0, 0.9375, 0.5, 0.9375, 0.5, 0.9375, 1.0, 0.875, 1.0, 0.875, 0.5, 0.875, 0.5, 0.875, 1.0, 0.8125, 1.0, 0.8125, 0.5, 0.8125, 0.5, 0.8125, 1.0, 0.75, 1.0, 0.75, 0.5, 0.75, 0.5, 0.75, 1.0, 0.6875, 1.0, 0.6875, 0.5, 0.6875, 0.5, 0.6875, 1.0, 0.625, 1.0, 0.625, 0.5, 0.625, 0.5, 0.625, 1.0, 0.5625, 1.0, 0.5625, 0.5, 0.5625, 0.5, 0.5625, 1.0, 0.5, 1.0, 0.5, 0.5, 0.5, 0.5, 0.5, 1.0, 0.4375, 1.0, 0.4375, 0.5, 0.4375, 0.5, 0.4375, 1.0, 0.375, 1.0, 0.375, 0.5, 0.375, 0.5, 0.375, 1.0, 0.3125, 1.0, 0.3125, 0.5, 0.3125, 0.5, 0.3125, 1.0, 0.25, 1.0, 0.25, 0.5, 0.25, 0.5, 0.25, 1.0, 0.1875, 1.0, 0.1875, 0.5, 0.1875, 0.5, 0.1875, 1.0, 0.125, 1.0, 0.125, 0.5, 0.2304, 0.1509, 0.1949, 0.1634, 0.08029, 0.08029, 0.1582, 0.02827, 0.25, 0.01, 0.3418, 0.02827, 0.4197, 0.08029, 0.3051, 0.1634, 0.2696, 0.1509, 0.25, 0.1463, 0.3051, 0.1634, 0.4197, 0.08029, 0.4717, 0.1582, 0.49, 0.25, 0.4717, 0.3418, 0.4197, 0.4197, 0.3418, 0.4717, 0.25, 0.49, 0.1582, 0.4717, 0.08029, 0.4197, 0.02827, 0.3418, 0.01, 0.25, 0.02827, 0.1582, 0.08029, 0.08029, 0.1949, 0.1634, 0.1563, 0.209, 0.1482, 0.2362, 0.1463, 0.25, 0.1482, 0.2638, 0.1563, 0.291, 0.1949, 0.3366, 0.2304, 0.3491, 0.25, 0.3537, 0.2696, 0.3491, 0.3051, 0.3366, 0.3437, 0.291, 0.3518, 0.2638, 0.3537, 0.25, 0.3518, 0.2362, 0.3437, 0.209, 0.125, 0.5, 0.125, 1.0, 0.0625, 1.0, 0.0625, 0.5, 0.0625, 0.5, 0.0625, 1.0, 0.0, 1.0, 0.0, 0.5, 0.5803, 0.4197, 0.6582, 0.4717, 0.75, 0.49, 0.8418, 0.4717, 0.9197, 0.4197, 0.9717, 0.3418, 0.99, 0.25, 0.9717, 0.1582, 0.9197, 0.08029, 0.8418, 0.02827, 0.75, 0.01, 0.6582, 0.02827, 0.5803, 0.08029, 0.5283, 0.1582, 0.51, 0.25, 0.5283, 0.3418, 0.125, 0.5, 0.125, 0.5444, 0.1287, 0.5, 0.125, 0.4556, 0.125, 0.5, 0.1287, 0.5, 0.125, 0.4556, 0.1142, 0.375, 0.0625, 0.375, 0.0625, 0.5, 0.125, 0.5, 0.1142, 0.625, 0.0625, 0.625, 0.0625, 0.7283, 0.0625, 0.375, 0.1142, 0.375, 0.0625, 0.2717, 0.1142, 0.625, 0.125, 0.5444, 0.125, 0.5, 0.0625, 0.5, 0.0625, 0.625, 0.0, 0.25, 0.0222, 0.25, 0.0, 0.2426, 0.03585, 0.5, 0.0625, 0.5, 0.0625, 0.375, 0.0388, 0.375, 0.0, 0.75, 0.0222, 0.75, 0.0625, 0.7283, 0.0625, 0.625, 0.0388, 0.625, 0.04265, 0.6742, 0.0, 0.6742, 0.0388, 0.375, 0.0625, 0.375, 0.0625, 0.2717, 0.0222, 0.25, 0.0, 0.25, 0.0, 0.3258, 0.04265, 0.3258, 0.0388, 0.625, 0.0625, 0.625, 0.0625, 0.5, 0.03585, 0.5, 0.0, 0.75, 0.0, 0.7574, 0.0222, 0.75, 1.0, 0.25, 0.9778, 0.25, 0.9375, 0.2717, 0.9375, 0.375, 0.9612, 0.375, 0.9573, 0.3258, 1.0, 0.3258, 0.9642, 0.5, 0.9375, 0.5, 0.9375, 0.625, 0.9612, 0.625, 1.0, 0.75, 0.9778, 0.75, 1.0, 0.7574, 1.0, 0.25, 1.0, 0.2426, 0.9778, 0.25, 0.9612, 0.375, 0.9375, 0.375, 0.9375, 0.5, 0.9642, 0.5, 0.9612, 0.625, 0.9375, 0.625, 0.9375, 0.7283, 0.9778, 0.75, 1.0, 0.75, 1.0, 0.6742, 0.9573, 0.6742, 0.8858, 0.375, 0.9375, 0.375, 0.9375, 0.2717, 0.875, 0.5444, 0.8858, 0.625, 0.9375, 0.625, 0.9375, 0.5, 0.875, 0.5, 0.8858, 0.375, 0.875, 0.4556, 0.875, 0.5, 0.9375, 0.5, 0.9375, 0.375, 0.9375, 0.7283, 0.9375, 0.625, 0.8858, 0.625, 0.8713, 0.5, 0.875, 0.5, 0.875, 0.4556, 0.875, 0.5444, 0.875, 0.5, 0.8713, 0.5, 0.375, 0.0, 0.375, 0.25, 0.375, 0.25, 0.375, 0.0, 0.625, 0.4798, 0.625, 0.25, 0.375, 0.25, 0.375, 0.4798, 0.4063, 0.4662, 0.5, 0.454, 0.5937, 0.4662, 0.375, 0.7702, 0.375, 1.0, 0.625, 1.0, 0.625, 0.7702, 0.5937, 0.7838, 0.5, 0.796, 0.4063, 0.7838, 0.125, 0.5, 0.125, 0.5, 0.125, 0.75, 0.125, 0.75, 0.125, 0.625, 0.625, 0.75, 0.625, 0.75, 0.625, 0.5, 0.625, 0.5, 0.625, 0.625])
me_cylinder.materials.append(mat_material_001)
me_cylinder.update()
me_cone = bpy.data.meshes.new('Cone')
me_cone.from_pydata([(0.0, 0.24, -0.18), (0.2078, -0.12, -0.18), (-0.2078, -0.12, -0.18), (0.0, 0.0, 0.18)], [], [(0, 3, 1), (0, 1, 2), (1, 3, 2), (2, 3, 0)])
_uv = me_cone.uv_layers.new(name='UVMap')
_uv.uv.foreach_set('vector', [0.25, 0.49, 0.25, 0.25, 0.4578, 0.13, 0.75, 0.49, 0.9578, 0.13, 0.5422, 0.13, 0.4578, 0.13, 0.25, 0.25, 0.04215, 0.13, 0.04215, 0.13, 0.25, 0.25, 0.25, 0.49])
me_cone.materials.append(mat_material_002)
me_cone.update()
me_cylinder_001 = bpy.data.meshes.new('Cylinder.001')
me_cylinder_001.from_pydata([(0.0, 0.09, -0.2), (0.0, 0.09, 0.2), (0.03444, 0.08315, -0.2), (0.03444, 0.08315, 0.2), (0.06364, 0.06364, -0.2), (0.06364, 0.06364, 0.2), (0.08315, 0.03444, -0.2), (0.08315, 0.03444, 0.2), (0.09, 0.0, -0.2), (0.09, 0.0, 0.2), (0.08315, -0.03444, -0.2), (0.08315, -0.03444, 0.2), (0.06364, -0.06364, -0.2), (0.06364, -0.06364, 0.2), (0.03444, -0.08315, -0.2), (0.03444, -0.08315, 0.2), (0.0, -0.09, -0.2), (0.0, -0.09, 0.2), (-0.03444, -0.08315, -0.2), (-0.03444, -0.08315, 0.2), (-0.06364, -0.06364, -0.2), (-0.06364, -0.06364, 0.2), (-0.08315, -0.03444, -0.2), (-0.08315, -0.03444, 0.2), (-0.09, 0.0, -0.2), (-0.09, 0.0, 0.2), (-0.08315, 0.03444, -0.2), (-0.08315, 0.03444, 0.2), (-0.06364, 0.06364, -0.2), (-0.06364, 0.06364, 0.2), (-0.03444, 0.08315, -0.2), (-0.03444, 0.08315, 0.2)], [], [(0, 1, 3, 2), (2, 3, 5, 4), (4, 5, 7, 6), (6, 7, 9, 8), (8, 9, 11, 10), (10, 11, 13, 12), (12, 13, 15, 14), (14, 15, 17, 16), (16, 17, 19, 18), (18, 19, 21, 20), (20, 21, 23, 22), (22, 23, 25, 24), (24, 25, 27, 26), (26, 27, 29, 28), (3, 1, 31, 29, 27, 25, 23, 21, 19, 17, 15, 13, 11, 9, 7, 5), (28, 29, 31, 30), (30, 31, 1, 0), (0, 2, 4, 6, 8, 10, 12, 14, 16, 18, 20, 22, 24, 26, 28, 30)])
_uv = me_cylinder_001.uv_layers.new(name='UVMap')
_uv.uv.foreach_set('vector', [1.0, 0.5, 1.0, 1.0, 0.9375, 1.0, 0.9375, 0.5, 0.9375, 0.5, 0.9375, 1.0, 0.875, 1.0, 0.875, 0.5, 0.875, 0.5, 0.875, 1.0, 0.8125, 1.0, 0.8125, 0.5, 0.8125, 0.5, 0.8125, 1.0, 0.75, 1.0, 0.75, 0.5, 0.75, 0.5, 0.75, 1.0, 0.6875, 1.0, 0.6875, 0.5, 0.6875, 0.5, 0.6875, 1.0, 0.625, 1.0, 0.625, 0.5, 0.625, 0.5, 0.625, 1.0, 0.5625, 1.0, 0.5625, 0.5, 0.5625, 0.5, 0.5625, 1.0, 0.5, 1.0, 0.5, 0.5, 0.5, 0.5, 0.5, 1.0, 0.4375, 1.0, 0.4375, 0.5, 0.4375, 0.5, 0.4375, 1.0, 0.375, 1.0, 0.375, 0.5, 0.375, 0.5, 0.375, 1.0, 0.3125, 1.0, 0.3125, 0.5, 0.3125, 0.5, 0.3125, 1.0, 0.25, 1.0, 0.25, 0.5, 0.25, 0.5, 0.25, 1.0, 0.1875, 1.0, 0.1875, 0.5, 0.1875, 0.5, 0.1875, 1.0, 0.125, 1.0, 0.125, 0.5, 0.3418, 0.4717, 0.25, 0.49, 0.1582, 0.4717, 0.08029, 0.4197, 0.02827, 0.3418, 0.01, 0.25, 0.02827, 0.1582, 0.08029, 0.08029, 0.1582, 0.02827, 0.25, 0.01, 0.3418, 0.02827, 0.4197, 0.08029, 0.4717, 0.1582, 0.49, 0.25, 0.4717, 0.3418, 0.4197, 0.4197, 0.125, 0.5, 0.125, 1.0, 0.0625, 1.0, 0.0625, 0.5, 0.0625, 0.5, 0.0625, 1.0, 0.0, 1.0, 0.0, 0.5, 0.75, 0.49, 0.8418, 0.4717, 0.9197, 0.4197, 0.9717, 0.3418, 0.99, 0.25, 0.9717, 0.1582, 0.9197, 0.08029, 0.8418, 0.02827, 0.75, 0.01, 0.6582, 0.02827, 0.5803, 0.08029, 0.5283, 0.1582, 0.51, 0.25, 0.5283, 0.3418, 0.5803, 0.4197, 0.6582, 0.4717])
me_cylinder_001.materials.append(mat_material_002)
me_cylinder_001.update()
me_cube_004 = bpy.data.meshes.new('Cube.004')
me_cube_004.from_pydata([(-0.245, -0.245, -0.245), (-0.245, -0.245, 0.245), (-0.245, 0.245, -0.245), (-0.245, 0.245, 0.245), (0.245, -0.245, -0.245), (0.245, -0.245, 0.245), (0.245, 0.245, -0.245), (0.245, 0.245, 0.245)], [], [(0, 1, 3, 2), (2, 3, 7, 6), (6, 7, 5, 4), (4, 5, 1, 0), (2, 6, 4, 0), (7, 3, 1, 5)])
_uv = me_cube_004.uv_layers.new(name='UVMap')
_uv.uv.foreach_set('vector', [0.375, 0.0, 0.625, 0.0, 0.625, 0.25, 0.375, 0.25, 0.375, 0.25, 0.625, 0.25, 0.625, 0.5, 0.375, 0.5, 0.375, 0.5, 0.625, 0.5, 0.625, 0.75, 0.375, 0.75, 0.375, 0.75, 0.625, 0.75, 0.625, 1.0, 0.375, 1.0, 0.125, 0.5, 0.375, 0.5, 0.375, 0.75, 0.125, 0.75, 0.625, 0.5, 0.875, 0.5, 0.875, 0.75, 0.625, 0.75])
me_cube_004.materials.append(mat_material_003)
me_cube_004.update()

# ---- objects
ob_cube = bpy.data.objects.new('Cube', me_cube)
ob_cylinder = bpy.data.objects.new('Cylinder', me_cylinder)
ob_cone = bpy.data.objects.new('Cone', me_cone)
ob_cylinder_001 = bpy.data.objects.new('Cylinder.001', me_cylinder_001)
ob_cube_001 = bpy.data.objects.new('Cube.001', me_cube_004)

# ---- transforms, parenting, visibility, modifiers, constraints
ob_cube.location = (0.0, 0.0, 0.0)
ob_cube.lock_rotations_4d = False
ob_cube.empty_display_type = 'ARROWS'
ob_cube.lineart.crease_threshold = 0.0
ob_cylinder.location = (0.2731, 0.0, 0.0)
ob_cylinder.rotation_euler = (0.0, 1.571, 0.0)
ob_cone.location = (1.02, 0.0, -1.06)
ob_cone.rotation_euler = (0.0, 0.0, 0.5236)
ob_cylinder_001.location = (0.98, 0.0, -1.45)
ob_cube_001.location = (1.115, 0.0, 0.0)
ob_cube_001.scale = (0.0, 0.43, 0.99)

# ---- collection membership
col_collection.objects.link(ob_cube)
col_collection.objects.link(ob_cylinder)
col_collection.objects.link(ob_cone)
col_collection.objects.link(ob_cylinder_001)
col_collection.objects.link(ob_cube_001)

# ---- scene / render settings (as saved in the file)
scene.frame_start = 1; scene.frame_end = 250; scene.frame_set(1)
scene.render.engine = 'BLENDER_EEVEE_NEXT'
bpy.context.view_layer.update()

# ---- added for rendering (the .blend has no active camera): camera
cam_auto = bpy.data.cameras.new('AutoCamera')
cam_auto.lens = 50.0
cam_auto.sensor_width = 36.0
cam_auto.clip_end = 1000.0
ob_auto_camera = bpy.data.objects.new('AutoCamera', cam_auto)
scene.collection.objects.link(ob_auto_camera)
ob_auto_camera.location = (4.61973, -5.38768, 3.59179)
ob_auto_camera.rotation_euler = (1.09748, -7.21219e-08, 0.694738)
scene.camera = ob_auto_camera
bpy.context.view_layer.update()
